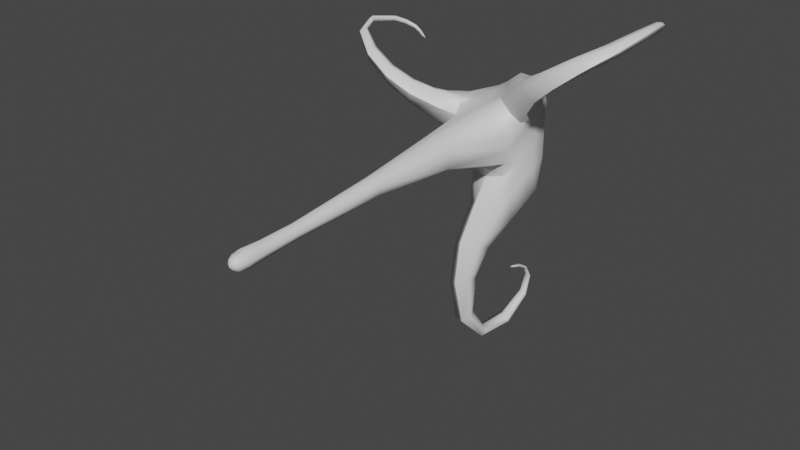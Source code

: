# Source: fe_trunk_01_00.blend  (saved by Blender 3.0.42; exported with 4.5.12 LTS)
import bpy
from mathutils import Matrix  # noqa: F401  (used for matrix-valued properties, if any)

bpy.ops.wm.read_factory_settings(use_empty=True)
scene = bpy.context.scene
scene.name = 'Scene'

# ---- collections
col_collection = bpy.data.collections.new('Collection'); scene.collection.children.link(col_collection)

# ---- materials (node trees are filled in below, after node groups)
mat_material_001 = bpy.data.materials.new('Material.001')
mat_material_001.use_transparent_shadow = False

# ---- material node trees
mat_material_001.use_nodes = True; mat_material_001.node_tree.nodes.clear()
_N = mat_material_001.node_tree.nodes; _L = mat_material_001.node_tree.links
n0 = _N.new('ShaderNodeBsdfPrincipled'); n0.name = 'Principled BSDF'; n0.location = (10, 300)
n0.distribution = 'GGX'
n0.subsurface_method = 'RANDOM_WALK_SKIN'
n0.inputs[3].default_value = 1.45
n0.inputs[27].default_value = (0.0, 0.0, 0.0, 1.0)
n0.inputs[28].default_value = 1.0
n1 = _N.new('ShaderNodeOutputMaterial'); n1.name = 'Material Output'; n1.location = (300, 300)
_L.new(n0.outputs[0], n1.inputs[0])
n1.is_active_output = True

# ---- world
world_world = bpy.data.worlds.new('World'); scene.world = world_world
world_world.use_nodes = True; world_world.node_tree.nodes.clear()
_N = world_world.node_tree.nodes; _L = world_world.node_tree.links
n0 = _N.new('ShaderNodeOutputWorld'); n0.name = 'World Output'; n0.location = (300, 300)
n1 = _N.new('ShaderNodeBackground'); n1.name = 'Background'; n1.location = (10, 300)
n1.inputs[0].default_value = (0.05088, 0.05088, 0.05088, 1.0)
_L.new(n1.outputs[0], n0.inputs[0])
n0.is_active_output = True
world_world.color = (0.05088, 0.05088, 0.05088)
world_world.use_sun_shadow = False
world_world.sun_shadow_jitter_overblur = 0.0

# ---- meshes
me_0x0775929d_gmdl = bpy.data.meshes.new('0x0775929D.gmdl')
me_0x0775929d_gmdl.from_pydata([(0.4256, -0.03352, 0.3523), (0.4243, -0.06191, 0.1552), (0.3362, 0.05764, 0.195), (0.1064, 0.1205, 0.2129), (-0.01568, 0.1243, 0.2204), (0.009479, 0.06453, 0.4115), (0.1978, 0.06451, 0.37), (0.1336, -0.04886, 0.5358), (0.2739, -0.0235, 0.4925), (0.1897, 0.1193, 0.1201), (-0.3637, 0.0593, 0.2307), (-0.4959, -0.01992, 0.204), (-0.3541, -0.04926, 0.3069), (-0.2655, 0.1206, 0.002478), (-0.2303, 0.1193, -0.1146), (-0.3952, 0.05821, -0.1663), (-0.4475, 0.0668, 0.02884), (-0.5401, -0.03429, -0.08499), (-0.5451, -0.01736, 0.06002), (-0.2265, 0.1193, 0.1206), (-0.04273, 0.05745, -0.3847), (0.07389, -0.004045, -0.5144), (-0.1009, -0.04815, -0.4533), (0.1031, 0.1205, -0.2142), (0.1876, 0.1193, -0.1252), (0.322, 0.05608, -0.2178), (0.1726, 0.06756, -0.3613), (0.4059, -0.0486, -0.416), (0.2512, 0.00189, -0.4952), (-0.01867, 0.1193, -0.239), (0.3974, -0.3987, 0.1145), (0.3801, -0.3998, -0.03426), (0.4203, -0.218, -0.0001908), (0.4484, -0.2326, 0.2155), (0.3536, -0.5415, 0.1386), (0.3556, -0.5899, -0.01831), (0.3182, -0.5996, -0.1814), (0.3888, -0.4727, -0.2164), (0.4481, -0.2766, -0.3096), (1.299, 0.28, 1.084), (1.322, 0.2507, 1.126), (1.309, 0.2748, 1.124), (1.278, 0.3081, 1.075), (1.344, 0.2761, 1.133), (1.311, 0.2948, 1.089), (1.311, 0.2948, 1.089), (1.34, 0.2612, 1.113), (-0.2674, -0.4152, 0.3215), (-0.225, -0.5419, 0.2653), (-0.05629, -0.5623, 0.3204), (-0.07505, -0.3784, 0.3419), (0.1183, -0.5377, 0.3497), (0.0947, -0.4121, 0.4393), (0.08292, -0.2618, 0.5531), (-0.1174, -0.2161, 0.4003), (-1.199, -0.01552, 0.7032), (-1.237, -0.008337, 0.7083), (-1.221, -0.004209, 0.6991), (-1.176, -0.01629, 0.6909), (-1.212, 0.001191, 0.7168), (-1.228, -0.003307, 0.7256), (-0.1687, -0.4482, -0.3423), (-0.2323, -0.4117, -0.2007), (-0.2841, -0.2187, -0.2752), (-0.1347, -0.2187, -0.5107), (-0.1179, -0.5946, -0.2677), (-0.2154, -0.5907, -0.154), (-0.3063, -0.5515, -0.03529), (-0.3555, -0.4295, -0.08738), (-0.4781, -0.2592, -0.1506), (0.2499, -0.2647, -1.541), (0.2548, -0.2104, -1.565), (0.2696, -0.2318, -1.546), (0.2648, -0.3141, -1.511), (0.2474, -0.231, -1.531), (0.2333, -0.2099, -1.552), (-0.01751, 0.1285, -0.00142), (0.1897, 0.1193, 0.1201), (0.2199, 0.1207, -0.002972), (-0.01751, 0.1285, -0.00142), (-0.2265, 0.1193, 0.1206), (-0.1353, 0.1206, 0.2076), (-0.01751, 0.1285, -0.00142), (-0.01867, 0.1193, -0.239), (-0.1391, 0.1204, -0.2046), (0.05074, -3.984, -0.005403), (0.01958, -3.983, 0.03967), (-0.00559, -4.014, -0.01048), (-0.03641, -3.985, 0.03619), (-0.05601, -3.987, -0.01223), (-0.03055, -3.989, -0.05716), (0.02426, -3.987, -0.05273), (0.04597, -2.345, 0.01534), (-0.002421, -3.293, -0.04316), (-0.04936, -3.287, 0.01138), (-0.02983, -2.342, 0.08467), (0.1921, -0.199, 0.65), (0.316, -0.3768, 0.7272), (0.4528, -0.3368, 0.6985), (0.3423, -0.1558, 0.6247), (0.425, -0.5231, 0.7615), (0.5439, -0.4882, 0.7278), (0.6567, -0.5324, 0.6067), (0.5804, -0.374, 0.5616), (0.4986, -0.1856, 0.4703), (0.2549, -0.5938, 0.267), (0.4184, -0.4952, 0.2618), (0.3146, -0.5239, 0.345), (0.4184, -0.4952, 0.2618), (0.5623, -0.6137, 0.4245), (0.451, -0.6733, 0.4891), (0.3146, -0.5239, 0.345), (0.3391, -0.6221, 0.6424), (0.1982, -0.5019, 0.4286), (0.1982, -0.5019, 0.4286), (0.4839, -0.4333, 0.2811), (0.4484, -0.2326, 0.2155), (0.5623, -0.6137, 0.4245), (-0.6132, -0.2178, -0.06172), (-0.686, -0.3865, 0.0351), (-0.6976, -0.3578, 0.1762), (-0.6359, -0.1727, 0.09145), (-0.7359, -0.5223, 0.1279), (-0.7398, -0.4871, 0.2537), (-0.6985, -0.4982, 0.381), (-0.653, -0.3634, 0.3179), (-0.5783, -0.1842, 0.2438), (-0.2905, -0.5992, 0.1317), (-0.3349, -0.5, 0.285), (-0.3617, -0.529, 0.1619), (-0.3349, -0.5, 0.285), (-0.5526, -0.5892, 0.3992), (-0.4924, -0.6507, 0.2399), (-0.3617, -0.529, 0.1619), (-0.4924, -0.6507, 0.2399), (-0.5957, -0.6151, 0.08509), (-0.3858, -0.5106, 0.01556), (-0.3617, -0.529, 0.1619), (-0.3858, -0.5106, 0.01556), (-0.2905, -0.5992, 0.1317), (-0.3617, -0.529, 0.1619), (-0.4886, -0.4542, 0.3652), (-0.2674, -0.4152, 0.3215), (-0.3976, -0.2334, 0.3258), (0.4555, -0.1886, -0.5689), (0.4045, -0.3849, -0.7312), (0.2477, -0.3122, -0.8158), (0.2749, -0.1064, -0.6709), (0.3478, -0.5003, -0.8655), (0.2005, -0.428, -0.9373), (0.02168, -0.4267, -0.952), (0.05206, -0.3075, -0.8277), (0.07398, -0.1115, -0.6827), (0.1038, -0.6571, -0.2523), (-0.09044, -0.5596, -0.4011), (0.1009, -0.6065, -0.3793), (-0.09044, -0.5596, -0.4011), (-0.102, -0.5854, -0.7705), (0.07341, -0.7222, -0.6116), (0.1009, -0.6065, -0.3793), (0.07341, -0.7222, -0.6116), (0.3244, -0.6776, -0.6593), (0.3015, -0.5931, -0.3219), (0.1009, -0.6065, -0.3793), (0.3015, -0.5931, -0.3219), (-0.1126, -0.4492, -0.623), (-0.1347, -0.2187, -0.5107), (1.569, -0.3536, 1.388), (1.465, -0.6624, 1.297), (1.521, -0.642, 1.262), (1.612, -0.3337, 1.361), (1.593, -4.116e-05, 1.373), (1.566, -0.01335, 1.396), (1.508, -0.3457, 1.385), (1.526, -0.02124, 1.392), (1.388, -0.6392, 1.305), (-1.285, -0.8388, 0.6945), (-0.9868, -0.8857, 0.5266), (-0.9945, -0.8307, 0.6247), (-1.277, -0.7861, 0.767), (-1.51, -0.6522, 0.9051), (-1.538, -0.6806, 0.8567), (-1.297, -0.8104, 0.6205), (-1.285, -0.8388, 0.6945), (-1.538, -0.6806, 0.8567), (-1.543, -0.6679, 0.7974), (-1.018, -0.8449, 0.435), (-0.9868, -0.8857, 0.5266), (0.2326, -1.394, 0.2012), (0.1665, -2.328, 0.1477), (0.1437, -2.338, 0.04705), (0.2162, -1.403, 0.0102), (0.0747, -1.392, 0.3149), (0.09166, -2.325, 0.2182), (-0.1269, -1.403, 0.04523), (-0.006907, -2.332, 0.186), (-0.1046, -1.395, 0.2372), (-0.1046, -1.395, 0.2372), (-0.006907, -2.332, 0.186), (0.03004, -1.406, -0.07031), (0.06843, -3.282, -0.0284), (0.05315, -3.649, -0.06474), (-0.02594, -3.659, -0.07731), (0.05203, -3.766, -0.07688), (-0.03416, -3.775, -0.08886), (0.09296, -3.266, 0.04107), (0.08323, -3.632, 0.01056), (0.08586, -3.752, 0.004318), (0.04623, -3.262, 0.09686), (0.08751, -3.848, -0.0003817), (0.03282, -3.844, 0.07338), (0.02696, -3.937, 0.06009), (0.07382, -3.939, -0.005229), (-0.02547, -3.272, 0.08114), (-0.0751, -3.653, -0.01452), (-0.04506, -3.636, 0.06086), (-0.08659, -3.769, -0.01989), (-0.053, -3.755, 0.0612), (-0.0584, -3.851, 0.06202), (-0.0531, -3.941, 0.05168), (-0.02547, -3.272, 0.08114), (-0.09497, -3.861, -0.02288), (-0.04047, -3.865, -0.09652), (-0.03944, -3.949, -0.08735), (-0.0863, -3.947, -0.02204), (1.23, -0.7697, 1.101), (0.9789, -0.785, 0.9519), (0.8954, -0.8018, 0.997), (1.162, -0.7847, 1.145), (1.383, -0.5853, 1.258), (1.436, -0.5701, 1.221), (1.313, -0.8107, 1.068), (1.513, -0.5903, 1.215), (1.063, -0.8427, 0.8847), (1.149, -0.8617, 1.169), (0.8598, -0.8976, 0.9846), (1.231, -0.906, 1.134), (0.9469, -0.9552, 0.9197), (1.033, -0.9377, 0.875), (1.304, -0.8867, 1.093), (1.402, 0.2503, 1.175), (1.41, 0.255, 1.202), (1.475, 0.2291, 1.269), (1.475, 0.2184, 1.244), (1.546, 0.1317, 1.336), (1.593, -4.116e-05, 1.373), (1.589, 0.003259, 1.335), (1.544, 0.1268, 1.305), (1.542, -0.3047, 1.308), (1.502, -0.3146, 1.337), (1.521, -0.01559, 1.353), (1.549, -0.008325, 1.331), (1.603, -0.307, 1.312), (1.491, 0.1076, 1.321), (1.514, 0.1108, 1.303), (1.434, 0.2002, 1.256), (1.379, 0.2251, 1.193), (1.38, 0.2421, 1.169), (1.453, 0.1998, 1.243), (1.376, 0.2438, 1.207), (1.436, 0.2069, 1.283), (1.494, 0.1092, 1.353), (1.546, 0.1317, 1.336), (1.526, 0.1194, 1.356), (1.475, 0.2291, 1.269), (1.41, 0.255, 1.202), (1.387, 0.2637, 1.202), (1.461, 0.2181, 1.287), (1.612, -0.3337, 1.361), (1.521, -0.642, 1.262), (0.632, -0.7, 0.849), (0.7286, -0.6742, 0.8062), (0.8232, -0.7264, 0.7098), (0.5873, -0.8057, 0.7967), (0.7836, -0.8342, 0.6601), (0.6842, -0.863, 0.701), (1.304, -0.8867, 1.093), (1.033, -0.9377, 0.875), (0.7836, -0.8342, 0.6601), (0.08437, -0.1503, -2.256), (0.0214, -0.498, -2.273), (0.1001, -0.52, -2.254), (0.1437, -0.1755, -2.26), (0.1966, 0.07002, -2.023), (0.1549, 0.08827, -2.021), (0.044, -0.102, -2.252), (0.1287, 0.1184, -2.026), (-0.04146, -0.4867, -2.313), (0.2489, -0.108, -1.605), (0.2678, -0.1107, -1.59), (0.2429, 0.00112, -1.67), (0.227, 0.1023, -1.806), (0.2559, 0.1135, -1.812), (0.2658, 0.01163, -1.666), (0.2382, 0.1353, -1.809), (0.1937, 0.1404, -1.797), (0.2192, 0.02419, -1.645), (0.2531, 0.02653, -1.654), (0.2336, -0.1069, -1.57), (0.2601, -0.1136, -1.57), (0.2601, -0.1136, -1.57), (0.2382, 0.1353, -1.809), (0.2531, 0.02653, -1.654), (0.07106, -0.07955, -2.292), (-0.01514, -0.4986, -2.366), (0.1532, 0.1411, -2.055), (0.1937, 0.1118, -1.802), (0.2172, 0.008287, -1.666), (0.2342, -0.127, -1.589), (0.2185, -0.1049, -1.587), (0.2035, 0.01145, -1.652), (0.174, 0.1248, -1.793), (0.188, -0.1742, -2.299), (0.2329, 0.08435, -2.052), (0.1467, -0.5543, -2.294), (0.1474, -0.14, -2.337), (0.08397, -0.5433, -2.359), (0.2098, 0.1227, -2.071), (0.1474, -0.14, -2.337), (0.2098, 0.1227, -2.071), (0.08397, -0.5433, -2.359), (0.2217, -0.6736, -1.147), (0.08338, -0.6191, -1.197), (0.1178, -0.7331, -1.513), (0.0007528, -0.6911, -1.553), (-0.118, -0.7086, -1.592), (-0.07, -0.6325, -1.216), (-0.01785, -0.6986, -1.979), (0.08076, -0.7214, -1.948), (-0.1077, -0.7108, -2.029), (0.1297, -0.8766, -1.495), (0.2087, -0.8387, -1.057), (0.1151, -0.8134, -1.972), (-0.1375, -0.7811, -1.16), (0.009372, -0.8991, -1.067), (-0.1458, -0.8416, -1.595), (-0.01449, -0.9377, -1.543), (-0.01449, -0.9377, -1.543), (0.009372, -0.8991, -1.067), (0.01881, -0.8425, -2.049), (-0.1025, -0.7918, -2.068), (0.01881, -0.8425, -2.049), (-1.273, -0.7251, 0.687), (-1.036, -0.7388, 0.5377), (-1.049, -0.7618, 0.4571), (-1.29, -0.7458, 0.6273), (-1.521, -0.6305, 0.7952), (-1.5, -0.6174, 0.8391), (-1.27, -0.7237, 0.7521), (-1.491, -0.6184, 0.8882), (-1.018, -0.7497, 0.6162), (-1.597, -0.4224, 0.8709), (-1.576, -0.4142, 0.9008), (-1.528, -0.1349, 0.841), (-1.512, -0.1305, 0.8628), (-1.503, -0.1201, 0.8874), (-1.567, -0.4055, 0.9365), (-1.459, -0.0285, 0.8015), (-1.447, -0.02687, 0.8202), (-1.368, 0.0262, 0.7584), (-1.301, 0.01745, 0.7313), (-1.281, 0.01979, 0.7372), (-1.361, 0.02659, 0.7747), (-1.288, 0.02447, 0.7548), (-1.351, 0.03598, 0.7881), (-1.437, -0.01633, 0.8388), (-1.626, -0.4341, 0.8778), (-1.551, -0.1307, 0.8455), (-1.298, 0.02813, 0.7257), (-1.378, 0.03599, 0.7573), (-1.475, -0.02039, 0.8032), (-1.522, -0.1134, 0.8987), (-1.45, -0.006229, 0.846), (-1.283, 0.03607, 0.7517), (-1.358, 0.04732, 0.7917), (-1.591, -0.4139, 0.9533), (-1.624, -0.4307, 0.9223), (-1.549, -0.1196, 0.8767), (-1.624, -0.4307, 0.9223), (-1.549, -0.1196, 0.8767), (-1.471, -0.008955, 0.8275), (-1.286, 0.03783, 0.735), (-1.374, 0.047, 0.7759), (-1.286, 0.03783, 0.735), (-1.374, 0.047, 0.7759), (-1.471, -0.008955, 0.8275), (-0.7545, -0.752, 0.4999), (-0.7371, -0.8123, 0.3793), (-0.7921, -0.7646, 0.2603), (-0.7371, -0.8123, 0.3793), (-0.8597, -0.6688, 0.2819), (-0.8506, -0.6402, 0.382), (-0.8188, -0.6577, 0.4867), (0.05075, -3.859, -0.08537), (0.04061, -3.945, -0.07894), (0.03486, -3.626, 0.07502), (0.03318, -3.747, 0.0734), (-0.0584, -3.851, 0.06202), (-0.04506, -3.636, 0.06086), (-0.053, -3.755, 0.0612), (0.2119, -0.4694, 0.6152), (0.02146, -0.06437, 0.5091), (-0.5375, -0.4794, -0.02355), (-0.4465, -0.05662, -0.1914), (0.3993, -0.5399, -0.5018), (0.4351, -0.07299, -0.2421), (0.4839, -0.4333, 0.2811), (0.3362, 0.05764, 0.195), (0.3304, 0.06588, -0.01383), (0.4243, -0.06191, 0.1552), (0.4193, -0.04779, -0.003982), (-0.1687, -0.4482, -0.3423), (-0.272, -0.05077, -0.3062), (-0.1009, -0.04815, -0.4533), (-0.04273, 0.05745, -0.3847), (-0.2146, 0.06389, -0.284), (-0.3976, -0.2334, 0.3258), (-0.3637, 0.0593, 0.2307), (-0.1844, 0.06502, 0.3276), (-0.3541, -0.04926, 0.3069), (-0.1529, -0.04924, 0.4031), (1.344, 0.2761, 1.133)], [], [(0, 1, 2), (5, 6, 4), (3, 4, 6), (6, 5, 8), (5, 7, 8), (6, 8, 2), (8, 0, 2), (2, 9, 6), (9, 3, 6), (10, 11, 12), (15, 16, 14), (13, 14, 16), (16, 15, 18), (15, 17, 18), (16, 18, 10), (18, 11, 10), (10, 19, 16), (19, 13, 16), (20, 21, 22), (25, 26, 24), (23, 24, 26), (25, 27, 26), (27, 28, 26), (26, 28, 20), (28, 21, 20), (20, 29, 26), (29, 23, 26), (33, 30, 32), (30, 31, 32), (31, 30, 35), (30, 34, 35), (31, 35, 37), (35, 36, 37), (38, 32, 37), (31, 37, 32), (42, 39, 41), (39, 40, 41), (42, 43, 44), (46, 39, 45), (45, 39, 42), (50, 47, 49), (47, 48, 49), (50, 49, 52), (49, 51, 52), (53, 54, 52), (50, 52, 54), (58, 55, 57), (55, 56, 57), (58, 59, 55), (59, 60, 55), (63, 64, 62), (61, 62, 64), (62, 61, 66), (61, 65, 66), (62, 66, 68), (66, 67, 68), (69, 63, 68), (62, 68, 63), (73, 70, 72), (70, 71, 72), (73, 74, 70), (74, 75, 70), (24, 76, 78), (76, 77, 78), (9, 79, 3), (79, 4, 3), (80, 81, 79), (4, 79, 81), (19, 82, 13), (82, 14, 13), (14, 82, 84), (82, 83, 84), (29, 76, 23), (76, 24, 23), (85, 86, 87), (88, 89, 87), (86, 88, 87), (89, 90, 87), (90, 91, 87), (92, 93, 95), (93, 94, 95), (96, 97, 99), (97, 98, 99), (97, 100, 98), (100, 101, 98), (98, 101, 103), (101, 102, 103), (99, 98, 104), (98, 103, 104), (34, 106, 105), (105, 106, 107), (109, 110, 108), (108, 110, 111), (112, 113, 110), (110, 113, 111), (51, 105, 114), (114, 105, 107), (104, 103, 116), (103, 115, 116), (103, 102, 115), (102, 117, 115), (121, 118, 120), (118, 119, 120), (119, 122, 120), (122, 123, 120), (120, 123, 125), (123, 124, 125), (121, 120, 126), (120, 125, 126), (48, 128, 127), (127, 128, 129), (131, 132, 130), (130, 132, 133), (134, 135, 137), (135, 136, 137), (67, 139, 138), (138, 139, 140), (128, 48, 47), (141, 142, 143), (141, 131, 142), (131, 130, 142), (144, 145, 147), (145, 146, 147), (145, 148, 146), (148, 149, 146), (146, 149, 151), (149, 150, 151), (151, 152, 146), (146, 152, 147), (65, 154, 153), (153, 154, 155), (157, 158, 156), (156, 158, 159), (161, 162, 160), (160, 162, 163), (36, 153, 164), (164, 153, 155), (152, 151, 166), (151, 165, 166), (151, 150, 165), (150, 157, 165), (169, 170, 168), (167, 168, 170), (170, 171, 167), (167, 171, 172), (167, 172, 173), (173, 172, 174), (168, 167, 175), (175, 167, 173), (178, 179, 177), (176, 177, 179), (179, 180, 176), (176, 180, 181), (183, 184, 182), (182, 184, 185), (187, 183, 186), (186, 183, 182), (188, 189, 191), (189, 190, 191), (192, 193, 188), (193, 189, 188), (194, 95, 196), (95, 195, 196), (197, 198, 192), (198, 193, 192), (199, 92, 194), (92, 95, 194), (202, 93, 201), (93, 200, 201), (204, 202, 203), (201, 203, 202), (189, 205, 190), (205, 200, 190), (201, 200, 206), (200, 205, 206), (203, 201, 207), (206, 207, 201), (205, 189, 208), (193, 208, 189), (210, 211, 209), (209, 211, 212), (211, 86, 212), (86, 85, 212), (213, 195, 94), (95, 94, 195), (215, 213, 214), (213, 94, 214), (217, 215, 216), (214, 216, 215), (218, 219, 210), (210, 219, 211), (211, 219, 86), (219, 88, 86), (208, 193, 220), (198, 220, 193), (222, 223, 221), (221, 223, 224), (223, 90, 224), (90, 89, 224), (190, 200, 92), (200, 93, 92), (34, 188, 35), (188, 191, 35), (36, 35, 191), (51, 192, 105), (192, 188, 105), (34, 105, 188), (67, 194, 139), (194, 196, 139), (48, 127, 197), (48, 197, 49), (197, 192, 49), (51, 49, 192), (199, 194, 65), (65, 194, 66), (67, 66, 194), (191, 190, 199), (190, 92, 199), (36, 191, 153), (191, 199, 153), (65, 153, 199), (225, 226, 228), (226, 227, 228), (228, 229, 225), (225, 229, 230), (225, 230, 231), (231, 230, 232), (226, 225, 233), (233, 225, 231), (229, 228, 175), (228, 234, 175), (228, 227, 234), (227, 235, 234), (238, 239, 237), (236, 237, 239), (239, 169, 236), (236, 169, 168), (236, 168, 234), (234, 168, 175), (234, 235, 236), (235, 237, 236), (243, 240, 242), (240, 241, 242), (246, 247, 245), (244, 245, 247), (229, 249, 230), (248, 230, 249), (249, 250, 248), (248, 250, 251), (248, 251, 252), (252, 251, 246), (230, 248, 232), (232, 248, 252), (250, 253, 251), (251, 253, 254), (258, 255, 257), (255, 256, 257), (257, 240, 258), (240, 243, 258), (251, 254, 246), (247, 246, 254), (173, 174, 249), (249, 174, 250), (175, 173, 229), (229, 173, 249), (260, 259, 255), (259, 256, 255), (174, 261, 250), (261, 253, 250), (171, 262, 172), (172, 262, 263), (266, 267, 265), (264, 265, 267), (266, 259, 267), (259, 260, 267), (172, 263, 174), (261, 174, 263), (252, 246, 268), (268, 246, 245), (232, 252, 269), (269, 252, 268), (100, 270, 101), (101, 270, 271), (226, 271, 227), (270, 227, 271), (271, 226, 272), (226, 233, 272), (101, 271, 102), (272, 102, 271), (227, 270, 235), (235, 270, 273), (112, 273, 100), (270, 100, 273), (109, 274, 110), (110, 274, 275), (274, 238, 275), (238, 237, 275), (235, 273, 237), (237, 273, 275), (273, 112, 275), (112, 110, 275), (231, 232, 276), (276, 232, 269), (233, 231, 277), (277, 231, 276), (272, 233, 278), (233, 277, 278), (102, 272, 117), (278, 117, 272), (281, 282, 280), (279, 280, 282), (282, 283, 279), (279, 283, 284), (279, 284, 285), (285, 284, 286), (280, 279, 287), (287, 279, 285), (289, 72, 288), (72, 71, 288), (292, 293, 291), (290, 291, 293), (295, 296, 294), (294, 296, 297), (73, 299, 74), (298, 74, 299), (73, 72, 300), (72, 289, 300), (301, 302, 292), (293, 292, 302), (287, 285, 304), (303, 304, 285), (285, 286, 303), (303, 286, 305), (291, 290, 306), (306, 290, 307), (70, 308, 71), (288, 71, 308), (70, 75, 308), (75, 309, 308), (310, 311, 307), (311, 306, 307), (312, 313, 282), (282, 313, 283), (314, 312, 281), (281, 312, 282), (304, 303, 316), (315, 316, 303), (303, 305, 315), (315, 305, 317), (318, 319, 312), (312, 319, 313), (320, 318, 314), (314, 318, 312), (311, 310, 295), (295, 310, 296), (298, 309, 74), (309, 75, 74), (148, 321, 149), (149, 321, 322), (324, 322, 323), (321, 323, 322), (325, 326, 324), (324, 326, 322), (149, 322, 150), (326, 150, 322), (327, 324, 328), (324, 323, 328), (328, 281, 327), (327, 281, 280), (327, 280, 329), (329, 280, 287), (324, 327, 325), (325, 327, 329), (323, 321, 330), (330, 321, 331), (161, 331, 148), (321, 148, 331), (332, 314, 328), (328, 314, 281), (330, 332, 323), (323, 332, 328), (157, 333, 158), (158, 333, 334), (333, 335, 334), (335, 336, 334), (330, 331, 337), (337, 331, 338), (331, 161, 338), (161, 160, 338), (335, 340, 336), (339, 336, 340), (340, 304, 339), (339, 304, 316), (341, 320, 332), (332, 320, 314), (337, 341, 330), (330, 341, 332), (325, 329, 335), (340, 335, 329), (329, 287, 340), (340, 287, 304), (150, 326, 157), (157, 326, 333), (326, 325, 333), (325, 335, 333), (344, 345, 343), (342, 343, 345), (347, 342, 346), (342, 345, 346), (342, 347, 348), (348, 347, 349), (343, 342, 350), (350, 342, 348), (182, 185, 345), (345, 185, 346), (186, 182, 344), (344, 182, 345), (346, 351, 347), (351, 352, 347), (351, 353, 352), (353, 354, 352), (352, 354, 356), (354, 355, 356), (347, 352, 349), (352, 356, 349), (353, 357, 354), (354, 357, 358), (361, 362, 360), (359, 360, 362), (362, 361, 364), (361, 363, 364), (354, 358, 355), (365, 355, 358), (366, 367, 351), (367, 353, 351), (351, 346, 366), (366, 346, 185), (369, 368, 359), (368, 360, 359), (367, 370, 353), (370, 357, 353), (355, 365, 371), (371, 365, 372), (373, 374, 363), (364, 363, 374), (349, 356, 180), (356, 375, 180), (356, 355, 375), (355, 371, 375), (180, 375, 181), (375, 376, 181), (375, 371, 376), (371, 377, 376), (378, 379, 366), (379, 367, 366), (184, 378, 185), (378, 366, 185), (371, 372, 377), (377, 372, 380), (381, 382, 373), (374, 373, 382), (384, 383, 369), (383, 368, 369), (379, 385, 367), (370, 367, 385), (131, 386, 132), (132, 386, 387), (386, 178, 387), (178, 177, 387), (389, 187, 388), (187, 186, 388), (135, 134, 388), (388, 134, 389), (122, 390, 123), (123, 390, 391), (390, 344, 391), (344, 343, 391), (391, 343, 392), (343, 350, 392), (123, 391, 124), (392, 124, 391), (388, 186, 390), (186, 344, 390), (135, 388, 122), (390, 122, 388), (350, 348, 178), (179, 178, 348), (348, 349, 179), (179, 349, 180), (124, 392, 131), (131, 392, 386), (392, 350, 386), (350, 178, 386), (393, 394, 222), (222, 394, 223), (394, 91, 223), (91, 90, 223), (209, 212, 393), (393, 212, 394), (212, 85, 394), (85, 91, 394), (206, 205, 395), (205, 208, 395), (207, 206, 396), (395, 396, 206), (221, 224, 397), (397, 224, 219), (219, 224, 88), (224, 89, 88), (395, 208, 398), (208, 220, 398), (396, 395, 399), (398, 399, 395), (214, 94, 202), (94, 93, 202), (216, 214, 204), (202, 204, 214), (116, 1, 104), (1, 0, 104), (11, 126, 12), (12, 126, 143), (126, 125, 143), (143, 125, 141), (8, 7, 99), (7, 96, 99), (8, 99, 0), (104, 0, 99), (400, 52, 112), (113, 112, 52), (52, 400, 53), (52, 51, 114), (96, 53, 97), (53, 400, 97), (7, 401, 96), (96, 401, 53), (18, 17, 121), (17, 118, 121), (126, 11, 121), (11, 18, 121), (135, 402, 136), (136, 402, 68), (402, 69, 68), (68, 67, 138), (118, 69, 119), (69, 402, 119), (69, 118, 403), (118, 17, 403), (147, 28, 144), (28, 27, 144), (152, 21, 147), (21, 28, 147), (404, 37, 161), (162, 161, 37), (38, 37, 404), (37, 36, 164), (144, 38, 145), (38, 404, 145), (38, 144, 405), (144, 27, 405), (166, 22, 152), (22, 21, 152), (112, 100, 400), (100, 97, 400), (125, 124, 141), (124, 131, 141), (119, 402, 122), (135, 122, 402), (145, 404, 148), (161, 148, 404), (406, 109, 108), (34, 30, 106), (106, 30, 406), (406, 30, 33), (408, 78, 407), (78, 77, 407), (407, 409, 408), (409, 410, 408), (410, 405, 408), (405, 25, 408), (408, 25, 78), (25, 24, 78), (33, 32, 409), (410, 409, 32), (32, 38, 410), (38, 405, 410), (405, 27, 25), (165, 411, 166), (165, 157, 411), (157, 156, 411), (154, 65, 61), (63, 412, 64), (412, 413, 64), (412, 63, 403), (69, 403, 63), (415, 84, 414), (84, 83, 414), (412, 415, 413), (414, 413, 415), (412, 403, 415), (403, 15, 415), (415, 15, 84), (15, 14, 84), (403, 17, 15), (54, 416, 50), (416, 47, 50), (418, 81, 417), (81, 80, 417), (420, 418, 419), (417, 419, 418), (5, 418, 401), (420, 401, 418), (418, 5, 81), (5, 4, 81), (54, 420, 416), (420, 419, 416), (54, 53, 420), (53, 401, 420), (401, 7, 5), (91, 85, 87), (207, 209, 203), (209, 393, 203), (203, 393, 204), (204, 393, 222), (204, 222, 216), (216, 222, 221), (216, 221, 217), (217, 221, 397), (399, 218, 396), (396, 218, 210), (396, 210, 207), (207, 210, 209), (284, 306, 286), (311, 286, 306), (283, 291, 284), (284, 291, 306), (313, 292, 283), (292, 291, 283), (319, 301, 313), (301, 292, 313), (305, 295, 317), (317, 295, 294), (286, 311, 305), (305, 311, 295), (307, 308, 310), (308, 309, 310), (308, 307, 288), (290, 288, 307), (293, 289, 290), (289, 288, 290), (302, 300, 293), (300, 289, 293), (299, 297, 298), (296, 298, 297), (298, 296, 309), (310, 309, 296), (39, 257, 40), (256, 40, 257), (39, 46, 257), (46, 240, 257), (240, 46, 45), (45, 421, 240), (421, 241, 240), (42, 266, 43), (266, 265, 43), (42, 41, 266), (41, 259, 266), (259, 41, 256), (41, 40, 256), (253, 255, 254), (254, 255, 258), (254, 258, 247), (243, 247, 258), (247, 243, 244), (242, 244, 243), (262, 264, 263), (263, 264, 267), (263, 267, 261), (260, 261, 267), (261, 260, 253), (255, 253, 260), (55, 361, 56), (360, 56, 361), (55, 60, 361), (60, 363, 361), (373, 363, 59), (363, 60, 59), (58, 381, 59), (381, 373, 59), (58, 57, 383), (57, 368, 383), (368, 57, 360), (57, 56, 360), (357, 359, 358), (358, 359, 362), (364, 365, 362), (365, 358, 362), (365, 364, 372), (372, 364, 374), (372, 374, 380), (380, 374, 382), (385, 384, 370), (369, 370, 384), (370, 369, 357), (359, 357, 369)])
me_0x0775929d_gmdl.polygons.foreach_set('use_smooth', [True] * 704)
_uv = me_0x0775929d_gmdl.uv_layers.new(name='UVMap')
_uv.uv.foreach_set('vector', [0.962, 0.5511, 0.9857, 0.5512, 0.9857, 0.5303, 0.9471, 0.5118, 0.9615, 0.5223, 0.9769, 0.498, 0.9814, 0.5083, 0.9769, 0.498, 0.9615, 0.5223, 0.9615, 0.5223, 0.9471, 0.5118, 0.9397, 0.5453, 0.9471, 0.5118, 0.9256, 0.5384, 0.9397, 0.5453, 0.9615, 0.5223, 0.9397, 0.5453, 0.9857, 0.5303, 0.9397, 0.5453, 0.962, 0.5511, 0.9857, 0.5303, 0.9857, 0.5303, 0.9941, 0.5102, 0.9615, 0.5223, 0.9941, 0.5102, 0.9814, 0.5083, 0.9615, 0.5223, 0.01584, 0.3247, 0.04852, 0.3067, 0.02453, 0.3046, 0.06099, 0.3445, 0.04262, 0.3312, 0.03085, 0.3552, 0.02191, 0.3463, 0.03085, 0.3552, 0.04262, 0.3312, 0.04262, 0.3312, 0.06099, 0.3445, 0.06538, 0.3111, 0.06099, 0.3445, 0.08103, 0.3179, 0.06538, 0.3111, 0.04262, 0.3312, 0.06538, 0.3111, 0.01584, 0.3247, 0.06538, 0.3111, 0.04852, 0.3067, 0.01584, 0.3247, 0.01584, 0.3247, 0.00704, 0.3447, 0.04262, 0.3312, 0.00704, 0.3447, 0.02191, 0.3463, 0.04262, 0.3312, 0.4746, 0.9292, 0.4507, 0.8916, 0.4495, 0.9245, 0.4959, 0.8667, 0.481, 0.8944, 0.5068, 0.9026, 0.4978, 0.9159, 0.5068, 0.9026, 0.481, 0.8944, 0.4959, 0.8667, 0.4634, 0.8456, 0.481, 0.8944, 0.4634, 0.8456, 0.4554, 0.868, 0.481, 0.8944, 0.481, 0.8944, 0.4554, 0.868, 0.4746, 0.9292, 0.4554, 0.868, 0.4507, 0.8916, 0.4746, 0.9292, 0.4746, 0.9292, 0.496, 0.9349, 0.481, 0.8944, 0.496, 0.9349, 0.4978, 0.9159, 0.481, 0.8944, 0.568, 0.7628, 0.5878, 0.6661, 0.523, 0.7545, 0.5878, 0.6661, 0.529, 0.6552, 0.523, 0.7545, 0.529, 0.6552, 0.5878, 0.6661, 0.5353, 0.5892, 0.5878, 0.6661, 0.621, 0.6013, 0.5353, 0.5892, 0.529, 0.6552, 0.5353, 0.5892, 0.4464, 0.6637, 0.5353, 0.5892, 0.4465, 0.5767, 0.4464, 0.6637, 0.4639, 0.7677, 0.523, 0.7545, 0.4464, 0.6637, 0.529, 0.6552, 0.4464, 0.6637, 0.523, 0.7545, 0.9331, 0.8544, 0.934, 0.8464, 0.9302, 0.8518, 0.934, 0.8464, 0.9303, 0.8468, 0.9302, 0.8518, 0.9331, 0.8544, 0.9289, 0.8609, 0.9323, 0.8581, 0.935, 0.8422, 0.934, 0.8464, 0.9378, 0.8453, 0.9378, 0.8453, 0.934, 0.8464, 0.9331, 0.8544, 0.8378, 0.494, 0.8731, 0.4546, 0.8063, 0.4812, 0.8731, 0.4546, 0.8453, 0.4426, 0.8063, 0.4812, 0.8378, 0.494, 0.8063, 0.4812, 0.8163, 0.5414, 0.8063, 0.4812, 0.7664, 0.5297, 0.8163, 0.5414, 0.8809, 0.5403, 0.8871, 0.4997, 0.8163, 0.5414, 0.8378, 0.494, 0.8163, 0.5414, 0.8871, 0.4997, 0.09919, 0.05078, 0.09626, 0.05339, 0.101, 0.04937, 0.09626, 0.05339, 0.09863, 0.05167, 0.101, 0.04937, 0.09919, 0.05078, 0.09582, 0.05724, 0.09626, 0.05339, 0.09582, 0.05724, 0.09816, 0.05601, 0.09626, 0.05339, 0.1435, 0.3593, 0.1299, 0.3885, 0.2294, 0.3595, 0.2233, 0.4194, 0.2294, 0.3595, 0.1299, 0.3885, 0.2294, 0.3595, 0.2233, 0.4194, 0.2858, 0.355, 0.2233, 0.4194, 0.3025, 0.429, 0.2858, 0.355, 0.2294, 0.3595, 0.2858, 0.355, 0.2101, 0.3002, 0.2858, 0.355, 0.2677, 0.2894, 0.2101, 0.3002, 0.1372, 0.3165, 0.1435, 0.3593, 0.2101, 0.3002, 0.2294, 0.3595, 0.2101, 0.3002, 0.1435, 0.3593, 0.07592, 0.902, 0.08261, 0.9011, 0.07517, 0.8963, 0.08261, 0.9011, 0.08059, 0.8966, 0.07517, 0.8963, 0.07592, 0.902, 0.08701, 0.9049, 0.08261, 0.9011, 0.08701, 0.9049, 0.087, 0.8997, 0.08261, 0.9011, 0.5068, 0.9026, 0.5183, 0.9368, 0.5214, 0.9039, 0.5183, 0.9368, 0.5325, 0.9196, 0.5214, 0.9039, 0.9941, 0.5102, 0.9997, 0.4891, 0.9814, 0.5083, 0.9997, 0.4891, 0.9769, 0.498, 0.9814, 0.5083, 0.9887, 0.4756, 0.978, 0.4864, 0.9997, 0.4891, 0.9769, 0.498, 0.9997, 0.4891, 0.978, 0.4864, 0.00704, 0.3447, 0.0009762, 0.3653, 0.02191, 0.3463, 0.0009762, 0.3653, 0.03085, 0.3552, 0.02191, 0.3463, 0.03085, 0.3552, 0.0009762, 0.3653, 0.02628, 0.3685, 0.0009762, 0.3653, 0.01219, 0.3789, 0.02628, 0.3685, 0.496, 0.9349, 0.5183, 0.9368, 0.4978, 0.9159, 0.5183, 0.9368, 0.5068, 0.9026, 0.4978, 0.9159, 0.6707, 0.1677, 0.677, 0.1566, 0.667, 0.156, 0.6749, 0.1432, 0.6648, 0.146, 0.667, 0.156, 0.677, 0.1566, 0.6749, 0.1432, 0.667, 0.156, 0.6648, 0.146, 0.6565, 0.1562, 0.667, 0.156, 0.6565, 0.1562, 0.66, 0.1673, 0.667, 0.156, 0.5348, 0.2905, 0.5937, 0.2205, 0.5099, 0.2308, 0.5937, 0.2205, 0.5863, 0.1759, 0.5099, 0.2308, 0.9022, 0.5603, 0.8782, 0.5958, 0.9198, 0.5679, 0.8782, 0.5958, 0.9009, 0.5996, 0.9198, 0.5679, 0.8782, 0.5958, 0.8684, 0.6207, 0.9009, 0.5996, 0.8684, 0.6207, 0.8931, 0.6213, 0.9009, 0.5996, 0.9009, 0.5996, 0.8931, 0.6213, 0.9317, 0.6019, 0.8931, 0.6213, 0.9252, 0.6211, 0.9317, 0.6019, 0.9198, 0.5679, 0.9009, 0.5996, 0.9462, 0.5735, 0.9009, 0.5996, 0.9317, 0.6019, 0.9462, 0.5735, 0.621, 0.6013, 0.6681, 0.6497, 0.6976, 0.5651, 0.6976, 0.5651, 0.6681, 0.6497, 0.7229, 0.6117, 0.7032, 0.6942, 0.7497, 0.652, 0.6681, 0.6497, 0.6681, 0.6497, 0.7497, 0.652, 0.7229, 0.6117, 0.8201, 0.6182, 0.7764, 0.5781, 0.7497, 0.652, 0.7497, 0.652, 0.7764, 0.5781, 0.7229, 0.6117, 0.7664, 0.5297, 0.6976, 0.5651, 0.7764, 0.5781, 0.7764, 0.5781, 0.6976, 0.5651, 0.7229, 0.6117, 0.9462, 0.5735, 0.9317, 0.6019, 0.9738, 0.5742, 0.9317, 0.6019, 0.9604, 0.6016, 0.9738, 0.5742, 0.9317, 0.6019, 0.9252, 0.6211, 0.9604, 0.6016, 0.9252, 0.6211, 0.9546, 0.6191, 0.9604, 0.6016, 0.08689, 0.2892, 0.1072, 0.2965, 0.105, 0.258, 0.1072, 0.2965, 0.129, 0.2606, 0.105, 0.258, 0.129, 0.2606, 0.1357, 0.2369, 0.105, 0.258, 0.1357, 0.2369, 0.1115, 0.2377, 0.105, 0.258, 0.105, 0.258, 0.1115, 0.2377, 0.08244, 0.2564, 0.1115, 0.2377, 0.08877, 0.2382, 0.08244, 0.2564, 0.08689, 0.2892, 0.105, 0.258, 0.06687, 0.2847, 0.105, 0.258, 0.08244, 0.2564, 0.06687, 0.2847, 0.8453, 0.4426, 0.8764, 0.4288, 0.8643, 0.4118, 0.8643, 0.4118, 0.8764, 0.4288, 0.883, 0.4106, 0.05683, 0.2392, 0.02966, 0.234, 0.02998, 0.2468, 0.02998, 0.2468, 0.02966, 0.234, 0.02125, 0.2398, 0.2209, 0.1955, 0.1792, 0.2336, 0.2465, 0.2161, 0.1792, 0.2336, 0.2276, 0.2564, 0.2465, 0.2161, 0.2677, 0.2894, 0.2827, 0.2341, 0.2276, 0.2564, 0.2276, 0.2564, 0.2827, 0.2341, 0.2465, 0.2161, 0.8764, 0.4288, 0.8453, 0.4426, 0.8731, 0.4546, 0.05261, 0.2555, 0.03083, 0.2571, 0.03852, 0.2821, 0.05261, 0.2555, 0.05683, 0.2392, 0.03083, 0.2571, 0.05683, 0.2392, 0.02998, 0.2468, 0.03083, 0.2571, 0.4355, 0.8139, 0.3847, 0.7875, 0.4267, 0.8434, 0.3847, 0.7875, 0.3823, 0.8236, 0.4267, 0.8434, 0.3847, 0.7875, 0.3502, 0.7818, 0.3823, 0.8236, 0.3502, 0.7818, 0.3528, 0.819, 0.3823, 0.8236, 0.3823, 0.8236, 0.3528, 0.819, 0.3816, 0.8573, 0.3528, 0.819, 0.3552, 0.8534, 0.3816, 0.8573, 0.3816, 0.8573, 0.4219, 0.8725, 0.3823, 0.8236, 0.3823, 0.8236, 0.4219, 0.8725, 0.4267, 0.8434, 0.3025, 0.429, 0.2636, 0.4767, 0.369, 0.5071, 0.369, 0.5071, 0.2636, 0.4767, 0.3141, 0.5614, 0.3595, 0.9025, 0.3542, 0.9462, 0.3738, 0.9417, 0.3738, 0.9417, 0.3542, 0.9462, 0.3644, 0.9577, 0.3446, 0.7101, 0.3829, 0.6232, 0.2867, 0.6372, 0.2867, 0.6372, 0.3829, 0.6232, 0.3141, 0.5614, 0.4465, 0.5767, 0.369, 0.5071, 0.3829, 0.6232, 0.3829, 0.6232, 0.369, 0.5071, 0.3141, 0.5614, 0.4219, 0.8725, 0.3816, 0.8573, 0.4196, 0.9137, 0.3816, 0.8573, 0.3836, 0.9021, 0.4196, 0.9137, 0.3816, 0.8573, 0.3552, 0.8534, 0.3836, 0.9021, 0.3552, 0.8534, 0.3595, 0.9025, 0.3836, 0.9021, 0.8579, 0.8244, 0.8787, 0.8419, 0.8636, 0.8063, 0.8827, 0.8277, 0.8636, 0.8063, 0.8787, 0.8419, 0.8787, 0.8419, 0.8982, 0.8528, 0.8827, 0.8277, 0.8827, 0.8277, 0.8982, 0.8528, 0.9007, 0.8427, 0.8827, 0.8277, 0.9007, 0.8427, 0.8917, 0.8099, 0.8917, 0.8099, 0.9007, 0.8427, 0.9063, 0.8293, 0.8636, 0.8063, 0.8827, 0.8277, 0.8761, 0.7846, 0.8761, 0.7846, 0.8827, 0.8277, 0.8917, 0.8099, 0.07691, 0.192, 0.08467, 0.1607, 0.05422, 0.1937, 0.06525, 0.1638, 0.05422, 0.1937, 0.08467, 0.1607, 0.08467, 0.1607, 0.08912, 0.1326, 0.06525, 0.1638, 0.06525, 0.1638, 0.08912, 0.1326, 0.073, 0.136, 0.1671, 0.1027, 0.1533, 0.07987, 0.1505, 0.1251, 0.1505, 0.1251, 0.1533, 0.07987, 0.1405, 0.09825, 0.1844, 0.1359, 0.1671, 0.1027, 0.1619, 0.1621, 0.1619, 0.1621, 0.1671, 0.1027, 0.1505, 0.1251, 0.6393, 0.4448, 0.6438, 0.3369, 0.5398, 0.4355, 0.6438, 0.3369, 0.5833, 0.3292, 0.5398, 0.4355, 0.7254, 0.4126, 0.7022, 0.3165, 0.6393, 0.4448, 0.7022, 0.3165, 0.6438, 0.3369, 0.6393, 0.4448, 0.4099, 0.2874, 0.5099, 0.2308, 0.4022, 0.222, 0.5099, 0.2308, 0.5071, 0.1801, 0.4022, 0.222, 0.7893, 0.3654, 0.7522, 0.2793, 0.7254, 0.4126, 0.7522, 0.2793, 0.7022, 0.3165, 0.7254, 0.4126, 0.4542, 0.3747, 0.5348, 0.2905, 0.4099, 0.2874, 0.5348, 0.2905, 0.5099, 0.2308, 0.4099, 0.2874, 0.6159, 0.193, 0.5937, 0.2205, 0.6341, 0.2182, 0.5937, 0.2205, 0.6198, 0.2487, 0.6341, 0.2182, 0.6266, 0.1803, 0.6159, 0.193, 0.6408, 0.2042, 0.6341, 0.2182, 0.6408, 0.2042, 0.6159, 0.193, 0.6438, 0.3369, 0.6575, 0.2521, 0.5833, 0.3292, 0.6575, 0.2521, 0.6198, 0.2487, 0.5833, 0.3292, 0.6341, 0.2182, 0.6198, 0.2487, 0.6644, 0.2198, 0.6198, 0.2487, 0.6575, 0.2521, 0.6644, 0.2198, 0.6408, 0.2042, 0.6341, 0.2182, 0.6676, 0.205, 0.6644, 0.2198, 0.6676, 0.205, 0.6341, 0.2182, 0.6575, 0.2521, 0.6438, 0.3369, 0.6953, 0.2326, 0.7022, 0.3165, 0.6953, 0.2326, 0.6438, 0.3369, 0.6894, 0.1713, 0.6837, 0.1599, 0.67, 0.1919, 0.67, 0.1919, 0.6837, 0.1599, 0.6714, 0.1777, 0.6837, 0.1599, 0.677, 0.1566, 0.6714, 0.1777, 0.677, 0.1566, 0.6707, 0.1677, 0.6714, 0.1777, 0.5922, 0.1362, 0.5071, 0.1801, 0.5863, 0.1759, 0.5099, 0.2308, 0.5863, 0.1759, 0.5071, 0.1801, 0.6269, 0.119, 0.5922, 0.1362, 0.6164, 0.1541, 0.5922, 0.1362, 0.5863, 0.1759, 0.6164, 0.1541, 0.6455, 0.1126, 0.6269, 0.119, 0.6318, 0.1446, 0.6164, 0.1541, 0.6318, 0.1446, 0.6269, 0.119, 0.7004, 0.1362, 0.6825, 0.1325, 0.6894, 0.1713, 0.6894, 0.1713, 0.6825, 0.1325, 0.6837, 0.1599, 0.6837, 0.1599, 0.6825, 0.1325, 0.677, 0.1566, 0.6825, 0.1325, 0.6749, 0.1432, 0.677, 0.1566, 0.6953, 0.2326, 0.7022, 0.3165, 0.7288, 0.1969, 0.7522, 0.2793, 0.7288, 0.1969, 0.7022, 0.3165, 0.6362, 0.1699, 0.6471, 0.1606, 0.6456, 0.1392, 0.6456, 0.1392, 0.6471, 0.1606, 0.6595, 0.1387, 0.6471, 0.1606, 0.6565, 0.1562, 0.6595, 0.1387, 0.6565, 0.1562, 0.6648, 0.146, 0.6595, 0.1387, 0.5833, 0.3292, 0.6198, 0.2487, 0.5348, 0.2905, 0.6198, 0.2487, 0.5937, 0.2205, 0.5348, 0.2905, 0.621, 0.6013, 0.6393, 0.4448, 0.5353, 0.5892, 0.6393, 0.4448, 0.5398, 0.4355, 0.5353, 0.5892, 0.4465, 0.5767, 0.5353, 0.5892, 0.5398, 0.4355, 0.7664, 0.5297, 0.7254, 0.4126, 0.6976, 0.5651, 0.7254, 0.4126, 0.6393, 0.4448, 0.6976, 0.5651, 0.621, 0.6013, 0.6976, 0.5651, 0.6393, 0.4448, 0.2677, 0.2894, 0.4099, 0.2874, 0.2827, 0.2341, 0.4099, 0.2874, 0.4022, 0.222, 0.2827, 0.2341, 0.8453, 0.4426, 0.8643, 0.4118, 0.7893, 0.3654, 0.8453, 0.4426, 0.7893, 0.3654, 0.8063, 0.4812, 0.7893, 0.3654, 0.7254, 0.4126, 0.8063, 0.4812, 0.7664, 0.5297, 0.8063, 0.4812, 0.7254, 0.4126, 0.4542, 0.3747, 0.4099, 0.2874, 0.3025, 0.429, 0.3025, 0.429, 0.4099, 0.2874, 0.2858, 0.355, 0.2677, 0.2894, 0.2858, 0.355, 0.4099, 0.2874, 0.5398, 0.4355, 0.5833, 0.3292, 0.4542, 0.3747, 0.5833, 0.3292, 0.5348, 0.2905, 0.4542, 0.3747, 0.4465, 0.5767, 0.5398, 0.4355, 0.369, 0.5071, 0.5398, 0.4355, 0.4542, 0.3747, 0.369, 0.5071, 0.3025, 0.429, 0.369, 0.5071, 0.4542, 0.3747, 0.8954, 0.7253, 0.8894, 0.6844, 0.8795, 0.7332, 0.8894, 0.6844, 0.8689, 0.6898, 0.8795, 0.7332, 0.8795, 0.7332, 0.8916, 0.7683, 0.8954, 0.7253, 0.8954, 0.7253, 0.8916, 0.7683, 0.9039, 0.7601, 0.8954, 0.7253, 0.9039, 0.7601, 0.9191, 0.7175, 0.9191, 0.7175, 0.9039, 0.7601, 0.9231, 0.7516, 0.8894, 0.6844, 0.8954, 0.7253, 0.9178, 0.6789, 0.9178, 0.6789, 0.8954, 0.7253, 0.9191, 0.7175, 0.8916, 0.7683, 0.8795, 0.7332, 0.8761, 0.7846, 0.8795, 0.7332, 0.858, 0.7501, 0.8761, 0.7846, 0.8795, 0.7332, 0.8689, 0.6898, 0.858, 0.7501, 0.8689, 0.6898, 0.8377, 0.7036, 0.858, 0.7501, 0.7942, 0.7571, 0.832, 0.7971, 0.8078, 0.7301, 0.8399, 0.7749, 0.8078, 0.7301, 0.832, 0.7971, 0.832, 0.7971, 0.8579, 0.8244, 0.8399, 0.7749, 0.8399, 0.7749, 0.8579, 0.8244, 0.8636, 0.8063, 0.8399, 0.7749, 0.8636, 0.8063, 0.858, 0.7501, 0.858, 0.7501, 0.8636, 0.8063, 0.8761, 0.7846, 0.858, 0.7501, 0.8377, 0.7036, 0.8399, 0.7749, 0.8377, 0.7036, 0.8078, 0.7301, 0.8399, 0.7749, 0.9344, 0.8286, 0.9355, 0.8363, 0.9411, 0.8273, 0.9355, 0.8363, 0.9411, 0.8348, 0.9411, 0.8273, 0.9311, 0.8063, 0.9327, 0.8178, 0.9422, 0.8032, 0.9417, 0.8155, 0.9422, 0.8032, 0.9327, 0.8178, 0.8916, 0.7683, 0.903, 0.7958, 0.9039, 0.7601, 0.9122, 0.7883, 0.9039, 0.7601, 0.903, 0.7958, 0.903, 0.7958, 0.9138, 0.8184, 0.9122, 0.7883, 0.9122, 0.7883, 0.9138, 0.8184, 0.9203, 0.8124, 0.9122, 0.7883, 0.9203, 0.8124, 0.9273, 0.7805, 0.9273, 0.7805, 0.9203, 0.8124, 0.9311, 0.8063, 0.9039, 0.7601, 0.9122, 0.7883, 0.9231, 0.7516, 0.9231, 0.7516, 0.9122, 0.7883, 0.9273, 0.7805, 0.9138, 0.8184, 0.9191, 0.8279, 0.9203, 0.8124, 0.9203, 0.8124, 0.9191, 0.8279, 0.9241, 0.8228, 0.9277, 0.8324, 0.9244, 0.8368, 0.9307, 0.8394, 0.9244, 0.8368, 0.9276, 0.8423, 0.9307, 0.8394, 0.9307, 0.8394, 0.9355, 0.8363, 0.9277, 0.8324, 0.9355, 0.8363, 0.9344, 0.8286, 0.9277, 0.8324, 0.9203, 0.8124, 0.9241, 0.8228, 0.9311, 0.8063, 0.9327, 0.8178, 0.9311, 0.8063, 0.9241, 0.8228, 0.8917, 0.8099, 0.9063, 0.8293, 0.903, 0.7958, 0.903, 0.7958, 0.9063, 0.8293, 0.9138, 0.8184, 0.8761, 0.7846, 0.8917, 0.8099, 0.8916, 0.7683, 0.8916, 0.7683, 0.8917, 0.8099, 0.903, 0.7958, 0.9205, 0.8439, 0.9253, 0.8485, 0.9244, 0.8368, 0.9253, 0.8485, 0.9276, 0.8423, 0.9244, 0.8368, 0.9063, 0.8293, 0.9134, 0.8371, 0.9138, 0.8184, 0.9134, 0.8371, 0.9191, 0.8279, 0.9138, 0.8184, 0.8982, 0.8528, 0.9076, 0.856, 0.9007, 0.8427, 0.9007, 0.8427, 0.9076, 0.856, 0.9093, 0.848, 0.924, 0.8554, 0.9177, 0.8522, 0.923, 0.86, 0.9172, 0.8583, 0.923, 0.86, 0.9177, 0.8522, 0.924, 0.8554, 0.9253, 0.8485, 0.9177, 0.8522, 0.9253, 0.8485, 0.9205, 0.8439, 0.9177, 0.8522, 0.9007, 0.8427, 0.9093, 0.848, 0.9063, 0.8293, 0.9134, 0.8371, 0.9063, 0.8293, 0.9093, 0.848, 0.9273, 0.7805, 0.9311, 0.8063, 0.9426, 0.7762, 0.9426, 0.7762, 0.9311, 0.8063, 0.9422, 0.8032, 0.9231, 0.7516, 0.9273, 0.7805, 0.9422, 0.7467, 0.9422, 0.7467, 0.9273, 0.7805, 0.9426, 0.7762, 0.8684, 0.6207, 0.8654, 0.6542, 0.8931, 0.6213, 0.8931, 0.6213, 0.8654, 0.6542, 0.8889, 0.6512, 0.8894, 0.6844, 0.8889, 0.6512, 0.8689, 0.6898, 0.8654, 0.6542, 0.8689, 0.6898, 0.8889, 0.6512, 0.8889, 0.6512, 0.8894, 0.6844, 0.9201, 0.6481, 0.8894, 0.6844, 0.9178, 0.6789, 0.9201, 0.6481, 0.8931, 0.6213, 0.8889, 0.6512, 0.9252, 0.6211, 0.9201, 0.6481, 0.9252, 0.6211, 0.8889, 0.6512, 0.8689, 0.6898, 0.8654, 0.6542, 0.8377, 0.7036, 0.8377, 0.7036, 0.8654, 0.6542, 0.8254, 0.6638, 0.8201, 0.6182, 0.8254, 0.6638, 0.8684, 0.6207, 0.8654, 0.6542, 0.8684, 0.6207, 0.8254, 0.6638, 0.7032, 0.6942, 0.757, 0.7251, 0.7497, 0.652, 0.7497, 0.652, 0.757, 0.7251, 0.7802, 0.6925, 0.757, 0.7251, 0.7942, 0.7571, 0.7802, 0.6925, 0.7942, 0.7571, 0.8078, 0.7301, 0.7802, 0.6925, 0.8377, 0.7036, 0.8254, 0.6638, 0.8078, 0.7301, 0.8078, 0.7301, 0.8254, 0.6638, 0.7802, 0.6925, 0.8254, 0.6638, 0.8201, 0.6182, 0.7802, 0.6925, 0.8201, 0.6182, 0.7497, 0.652, 0.7802, 0.6925, 0.9191, 0.7175, 0.9231, 0.7516, 0.9419, 0.7128, 0.9419, 0.7128, 0.9231, 0.7516, 0.9422, 0.7467, 0.9178, 0.6789, 0.9191, 0.7175, 0.9439, 0.6753, 0.9439, 0.6753, 0.9191, 0.7175, 0.9419, 0.7128, 0.9201, 0.6481, 0.9178, 0.6789, 0.9482, 0.6457, 0.9178, 0.6789, 0.9439, 0.6753, 0.9482, 0.6457, 0.9252, 0.6211, 0.9201, 0.6481, 0.9546, 0.6191, 0.9482, 0.6457, 0.9546, 0.6191, 0.9201, 0.6481, 0.1695, 0.836, 0.137, 0.8534, 0.1815, 0.8515, 0.1476, 0.8647, 0.1815, 0.8515, 0.137, 0.8534, 0.137, 0.8534, 0.1109, 0.8701, 0.1476, 0.8647, 0.1476, 0.8647, 0.1109, 0.8701, 0.1192, 0.8778, 0.1476, 0.8647, 0.1192, 0.8778, 0.1561, 0.8774, 0.1561, 0.8774, 0.1192, 0.8778, 0.126, 0.8865, 0.1815, 0.8515, 0.1476, 0.8647, 0.191, 0.868, 0.191, 0.868, 0.1476, 0.8647, 0.1561, 0.8774, 0.07779, 0.8892, 0.07517, 0.8963, 0.08498, 0.8916, 0.07517, 0.8963, 0.08059, 0.8966, 0.08498, 0.8916, 0.08854, 0.8715, 0.08177, 0.8818, 0.1003, 0.8781, 0.09065, 0.8864, 0.1003, 0.8781, 0.08177, 0.8818, 0.1182, 0.9015, 0.1048, 0.9028, 0.1204, 0.9135, 0.1204, 0.9135, 0.1048, 0.9028, 0.1062, 0.9118, 0.07592, 0.902, 0.09507, 0.9103, 0.08701, 0.9049, 0.09565, 0.9039, 0.08701, 0.9049, 0.09507, 0.9103, 0.07592, 0.902, 0.07517, 0.8963, 0.06997, 0.8882, 0.07517, 0.8963, 0.07779, 0.8892, 0.06997, 0.8882, 0.0751, 0.8666, 0.07176, 0.8785, 0.08854, 0.8715, 0.08177, 0.8818, 0.08854, 0.8715, 0.07176, 0.8785, 0.191, 0.868, 0.1561, 0.8774, 0.2002, 0.8924, 0.1643, 0.8964, 0.2002, 0.8924, 0.1561, 0.8774, 0.1561, 0.8774, 0.126, 0.8865, 0.1643, 0.8964, 0.1643, 0.8964, 0.126, 0.8865, 0.1323, 0.9, 0.1003, 0.8781, 0.09065, 0.8864, 0.1073, 0.8839, 0.1073, 0.8839, 0.09065, 0.8864, 0.09652, 0.8899, 0.08261, 0.9011, 0.08898, 0.8949, 0.08059, 0.8966, 0.08498, 0.8916, 0.08059, 0.8966, 0.08898, 0.8949, 0.08261, 0.9011, 0.087, 0.8997, 0.08898, 0.8949, 0.087, 0.8997, 0.09318, 0.8976, 0.08898, 0.8949, 0.1007, 0.8951, 0.113, 0.8908, 0.09652, 0.8899, 0.113, 0.8908, 0.1073, 0.8839, 0.09652, 0.8899, 0.1178, 0.8396, 0.09652, 0.8612, 0.137, 0.8534, 0.137, 0.8534, 0.09652, 0.8612, 0.1109, 0.8701, 0.1465, 0.8171, 0.1178, 0.8396, 0.1695, 0.836, 0.1695, 0.836, 0.1178, 0.8396, 0.137, 0.8534, 0.2002, 0.8924, 0.1643, 0.8964, 0.2056, 0.9185, 0.169, 0.9172, 0.2056, 0.9185, 0.1643, 0.8964, 0.1643, 0.8964, 0.1323, 0.9, 0.169, 0.9172, 0.169, 0.9172, 0.1323, 0.9, 0.1354, 0.9149, 0.09433, 0.8289, 0.0797, 0.8545, 0.1178, 0.8396, 0.1178, 0.8396, 0.0797, 0.8545, 0.09652, 0.8612, 0.1168, 0.8024, 0.09433, 0.8289, 0.1465, 0.8171, 0.1465, 0.8171, 0.09433, 0.8289, 0.1178, 0.8396, 0.113, 0.8908, 0.1007, 0.8951, 0.1182, 0.9015, 0.1182, 0.9015, 0.1007, 0.8951, 0.1048, 0.9028, 0.09565, 0.9039, 0.09318, 0.8976, 0.08701, 0.9049, 0.09318, 0.8976, 0.087, 0.8997, 0.08701, 0.9049, 0.3502, 0.7818, 0.3078, 0.7867, 0.3528, 0.819, 0.3528, 0.819, 0.3078, 0.7867, 0.3147, 0.8197, 0.2737, 0.8254, 0.3147, 0.8197, 0.2643, 0.798, 0.3078, 0.7867, 0.2643, 0.798, 0.3147, 0.8197, 0.2809, 0.8523, 0.3198, 0.8511, 0.2737, 0.8254, 0.2737, 0.8254, 0.3198, 0.8511, 0.3147, 0.8197, 0.3528, 0.819, 0.3147, 0.8197, 0.3552, 0.8534, 0.3198, 0.8511, 0.3552, 0.8534, 0.3147, 0.8197, 0.2237, 0.8376, 0.2737, 0.8254, 0.2116, 0.8172, 0.2737, 0.8254, 0.2643, 0.798, 0.2116, 0.8172, 0.2116, 0.8172, 0.1695, 0.836, 0.2237, 0.8376, 0.2237, 0.8376, 0.1695, 0.836, 0.1815, 0.8515, 0.2237, 0.8376, 0.1815, 0.8515, 0.2329, 0.8588, 0.2329, 0.8588, 0.1815, 0.8515, 0.191, 0.868, 0.2737, 0.8254, 0.2237, 0.8376, 0.2809, 0.8523, 0.2809, 0.8523, 0.2237, 0.8376, 0.2329, 0.8588, 0.2643, 0.798, 0.3078, 0.7867, 0.2415, 0.7591, 0.2415, 0.7591, 0.3078, 0.7867, 0.2891, 0.7341, 0.3446, 0.7101, 0.2891, 0.7341, 0.3502, 0.7818, 0.3078, 0.7867, 0.3502, 0.7818, 0.2891, 0.7341, 0.1865, 0.7911, 0.1465, 0.8171, 0.2116, 0.8172, 0.2116, 0.8172, 0.1465, 0.8171, 0.1695, 0.836, 0.2415, 0.7591, 0.1865, 0.7911, 0.2643, 0.798, 0.2643, 0.798, 0.1865, 0.7911, 0.2116, 0.8172, 0.3595, 0.9025, 0.3252, 0.8936, 0.3542, 0.9462, 0.3542, 0.9462, 0.3252, 0.8936, 0.327, 0.9338, 0.3252, 0.8936, 0.288, 0.8891, 0.327, 0.9338, 0.288, 0.8891, 0.2917, 0.9253, 0.327, 0.9338, 0.2415, 0.7591, 0.2891, 0.7341, 0.2015, 0.7287, 0.2015, 0.7287, 0.2891, 0.7341, 0.2443, 0.689, 0.2891, 0.7341, 0.3446, 0.7101, 0.2443, 0.689, 0.3446, 0.7101, 0.2867, 0.6372, 0.2443, 0.689, 0.288, 0.8891, 0.2417, 0.889, 0.2917, 0.9253, 0.247, 0.9202, 0.2917, 0.9253, 0.2417, 0.889, 0.2417, 0.889, 0.2002, 0.8924, 0.247, 0.9202, 0.247, 0.9202, 0.2002, 0.8924, 0.2056, 0.9185, 0.151, 0.771, 0.1168, 0.8024, 0.1865, 0.7911, 0.1865, 0.7911, 0.1168, 0.8024, 0.1465, 0.8171, 0.2015, 0.7287, 0.151, 0.771, 0.2415, 0.7591, 0.2415, 0.7591, 0.151, 0.771, 0.1865, 0.7911, 0.2809, 0.8523, 0.2329, 0.8588, 0.288, 0.8891, 0.2417, 0.889, 0.288, 0.8891, 0.2329, 0.8588, 0.2329, 0.8588, 0.191, 0.868, 0.2417, 0.889, 0.2417, 0.889, 0.191, 0.868, 0.2002, 0.8924, 0.3552, 0.8534, 0.3198, 0.8511, 0.3595, 0.9025, 0.3595, 0.9025, 0.3198, 0.8511, 0.3252, 0.8936, 0.3198, 0.8511, 0.2809, 0.8523, 0.3252, 0.8936, 0.2809, 0.8523, 0.288, 0.8891, 0.3252, 0.8936, 0.1361, 0.1771, 0.1317, 0.1413, 0.1181, 0.1833, 0.118, 0.1492, 0.1181, 0.1833, 0.1317, 0.1413, 0.1157, 0.1205, 0.118, 0.1492, 0.1264, 0.1127, 0.118, 0.1492, 0.1317, 0.1413, 0.1264, 0.1127, 0.118, 0.1492, 0.1157, 0.1205, 0.104, 0.1552, 0.104, 0.1552, 0.1157, 0.1205, 0.1048, 0.1266, 0.1181, 0.1833, 0.118, 0.1492, 0.1006, 0.1878, 0.1006, 0.1878, 0.118, 0.1492, 0.104, 0.1552, 0.1505, 0.1251, 0.1405, 0.09825, 0.1317, 0.1413, 0.1317, 0.1413, 0.1405, 0.09825, 0.1264, 0.1127, 0.1619, 0.1621, 0.1505, 0.1251, 0.1361, 0.1771, 0.1361, 0.1771, 0.1505, 0.1251, 0.1317, 0.1413, 0.1264, 0.1127, 0.1206, 0.09032, 0.1157, 0.1205, 0.1206, 0.09032, 0.1126, 0.09711, 0.1157, 0.1205, 0.1206, 0.09032, 0.1139, 0.07207, 0.1126, 0.09711, 0.1139, 0.07207, 0.1083, 0.07752, 0.1126, 0.09711, 0.1126, 0.09711, 0.1083, 0.07752, 0.1041, 0.1027, 0.1083, 0.07752, 0.1025, 0.08217, 0.1041, 0.1027, 0.1157, 0.1205, 0.1126, 0.09711, 0.1048, 0.1266, 0.1126, 0.09711, 0.1041, 0.1027, 0.1048, 0.1266, 0.1139, 0.07207, 0.11, 0.06442, 0.1083, 0.07752, 0.1083, 0.07752, 0.11, 0.06442, 0.1058, 0.06917, 0.1002, 0.05617, 0.1029, 0.0615, 0.1023, 0.0534, 0.1054, 0.05745, 0.1023, 0.0534, 0.1029, 0.0615, 0.1029, 0.0615, 0.1002, 0.05617, 0.09968, 0.06466, 0.1002, 0.05617, 0.09876, 0.05944, 0.09968, 0.06466, 0.1083, 0.07752, 0.1058, 0.06917, 0.1025, 0.08217, 0.1013, 0.07318, 0.1025, 0.08217, 0.1058, 0.06917, 0.1311, 0.07836, 0.121, 0.06305, 0.1206, 0.09032, 0.121, 0.06305, 0.1139, 0.07207, 0.1206, 0.09032, 0.1206, 0.09032, 0.1264, 0.1127, 0.1311, 0.07836, 0.1311, 0.07836, 0.1264, 0.1127, 0.1405, 0.09825, 0.1091, 0.052, 0.1046, 0.04899, 0.1054, 0.05745, 0.1046, 0.04899, 0.1023, 0.0534, 0.1054, 0.05745, 0.121, 0.06305, 0.1154, 0.05705, 0.1139, 0.07207, 0.1154, 0.05705, 0.11, 0.06442, 0.1139, 0.07207, 0.1025, 0.08217, 0.1013, 0.07318, 0.09378, 0.08686, 0.09378, 0.08686, 0.1013, 0.07318, 0.09449, 0.07738, 0.09548, 0.06261, 0.09506, 0.06846, 0.09876, 0.05944, 0.09968, 0.06466, 0.09876, 0.05944, 0.09506, 0.06846, 0.1048, 0.1266, 0.1041, 0.1027, 0.08912, 0.1326, 0.1041, 0.1027, 0.09188, 0.1082, 0.08912, 0.1326, 0.1041, 0.1027, 0.1025, 0.08217, 0.09188, 0.1082, 0.1025, 0.08217, 0.09378, 0.08686, 0.09188, 0.1082, 0.08912, 0.1326, 0.09188, 0.1082, 0.073, 0.136, 0.09188, 0.1082, 0.07899, 0.1115, 0.073, 0.136, 0.09188, 0.1082, 0.09378, 0.08686, 0.07899, 0.1115, 0.09378, 0.08686, 0.08445, 0.08956, 0.07899, 0.1115, 0.1407, 0.06403, 0.1274, 0.05284, 0.1311, 0.07836, 0.1274, 0.05284, 0.121, 0.06305, 0.1311, 0.07836, 0.1533, 0.07987, 0.1407, 0.06403, 0.1405, 0.09825, 0.1407, 0.06403, 0.1311, 0.07836, 0.1405, 0.09825, 0.09378, 0.08686, 0.09449, 0.07738, 0.08445, 0.08956, 0.08445, 0.08956, 0.09449, 0.07738, 0.08707, 0.07971, 0.09174, 0.063, 0.08962, 0.07036, 0.09548, 0.06261, 0.09506, 0.06846, 0.09548, 0.06261, 0.08962, 0.07036, 0.1131, 0.0464, 0.1073, 0.0446, 0.1091, 0.052, 0.1073, 0.0446, 0.1046, 0.04899, 0.1091, 0.052, 0.1274, 0.05284, 0.1204, 0.04907, 0.121, 0.06305, 0.1154, 0.05705, 0.121, 0.06305, 0.1204, 0.04907, 0.05683, 0.2392, 0.06784, 0.217, 0.02966, 0.234, 0.02966, 0.234, 0.06784, 0.217, 0.04219, 0.2171, 0.06784, 0.217, 0.07691, 0.192, 0.04219, 0.2171, 0.07691, 0.192, 0.05422, 0.1937, 0.04219, 0.2171, 0.201, 0.1658, 0.1844, 0.1359, 0.171, 0.1955, 0.1844, 0.1359, 0.1619, 0.1621, 0.171, 0.1955, 0.1792, 0.2336, 0.2209, 0.1955, 0.171, 0.1955, 0.171, 0.1955, 0.2209, 0.1955, 0.201, 0.1658, 0.1357, 0.2369, 0.1375, 0.2077, 0.1115, 0.2377, 0.1115, 0.2377, 0.1375, 0.2077, 0.116, 0.2119, 0.1375, 0.2077, 0.1361, 0.1771, 0.116, 0.2119, 0.1361, 0.1771, 0.1181, 0.1833, 0.116, 0.2119, 0.116, 0.2119, 0.1181, 0.1833, 0.09533, 0.2145, 0.1181, 0.1833, 0.1006, 0.1878, 0.09533, 0.2145, 0.1115, 0.2377, 0.116, 0.2119, 0.08877, 0.2382, 0.09533, 0.2145, 0.08877, 0.2382, 0.116, 0.2119, 0.171, 0.1955, 0.1619, 0.1621, 0.1375, 0.2077, 0.1619, 0.1621, 0.1361, 0.1771, 0.1375, 0.2077, 0.1792, 0.2336, 0.171, 0.1955, 0.1357, 0.2369, 0.1375, 0.2077, 0.1357, 0.2369, 0.171, 0.1955, 0.1006, 0.1878, 0.104, 0.1552, 0.07691, 0.192, 0.08467, 0.1607, 0.07691, 0.192, 0.104, 0.1552, 0.104, 0.1552, 0.1048, 0.1266, 0.08467, 0.1607, 0.08467, 0.1607, 0.1048, 0.1266, 0.08912, 0.1326, 0.08877, 0.2382, 0.09533, 0.2145, 0.05683, 0.2392, 0.05683, 0.2392, 0.09533, 0.2145, 0.06784, 0.217, 0.09533, 0.2145, 0.1006, 0.1878, 0.06784, 0.217, 0.1006, 0.1878, 0.07691, 0.192, 0.06784, 0.217, 0.6469, 0.1917, 0.6538, 0.1781, 0.6362, 0.1699, 0.6362, 0.1699, 0.6538, 0.1781, 0.6471, 0.1606, 0.6538, 0.1781, 0.66, 0.1673, 0.6471, 0.1606, 0.66, 0.1673, 0.6565, 0.1562, 0.6471, 0.1606, 0.67, 0.1919, 0.6714, 0.1777, 0.6469, 0.1917, 0.6469, 0.1917, 0.6714, 0.1777, 0.6538, 0.1781, 0.6714, 0.1777, 0.6707, 0.1677, 0.6538, 0.1781, 0.6707, 0.1677, 0.66, 0.1673, 0.6538, 0.1781, 0.6644, 0.2198, 0.6575, 0.2521, 0.6936, 0.1992, 0.6575, 0.2521, 0.6953, 0.2326, 0.6936, 0.1992, 0.6676, 0.205, 0.6644, 0.2198, 0.6921, 0.1838, 0.6936, 0.1992, 0.6921, 0.1838, 0.6644, 0.2198, 0.6456, 0.1392, 0.6595, 0.1387, 0.663, 0.1127, 0.663, 0.1127, 0.6595, 0.1387, 0.6825, 0.1325, 0.6825, 0.1325, 0.6595, 0.1387, 0.6749, 0.1432, 0.6595, 0.1387, 0.6648, 0.146, 0.6749, 0.1432, 0.6936, 0.1992, 0.6953, 0.2326, 0.7188, 0.1629, 0.6953, 0.2326, 0.7288, 0.1969, 0.7188, 0.1629, 0.6921, 0.1838, 0.6936, 0.1992, 0.7114, 0.1472, 0.7188, 0.1629, 0.7114, 0.1472, 0.6936, 0.1992, 0.6164, 0.1541, 0.5863, 0.1759, 0.6159, 0.193, 0.5863, 0.1759, 0.5937, 0.2205, 0.6159, 0.193, 0.6318, 0.1446, 0.6164, 0.1541, 0.6266, 0.1803, 0.6159, 0.193, 0.6266, 0.1803, 0.6164, 0.1541, 0.9738, 0.5742, 0.9857, 0.5512, 0.9462, 0.5735, 0.9857, 0.5512, 0.962, 0.5511, 0.9462, 0.5735, 0.04852, 0.3067, 0.06687, 0.2847, 0.02453, 0.3046, 0.02453, 0.3046, 0.06687, 0.2847, 0.03852, 0.2821, 0.06687, 0.2847, 0.08244, 0.2564, 0.03852, 0.2821, 0.03852, 0.2821, 0.08244, 0.2564, 0.05261, 0.2555, 0.9397, 0.5453, 0.9256, 0.5384, 0.9198, 0.5679, 0.9256, 0.5384, 0.9022, 0.5603, 0.9198, 0.5679, 0.9397, 0.5453, 0.9198, 0.5679, 0.962, 0.5511, 0.9462, 0.5735, 0.962, 0.5511, 0.9198, 0.5679, 0.8429, 0.5837, 0.8163, 0.5414, 0.8201, 0.6182, 0.7764, 0.5781, 0.8201, 0.6182, 0.8163, 0.5414, 0.8163, 0.5414, 0.8429, 0.5837, 0.8809, 0.5403, 0.8163, 0.5414, 0.7664, 0.5297, 0.7764, 0.5781, 0.9022, 0.5603, 0.8809, 0.5403, 0.8782, 0.5958, 0.8809, 0.5403, 0.8429, 0.5837, 0.8782, 0.5958, 0.9256, 0.5384, 0.916, 0.5217, 0.9022, 0.5603, 0.9022, 0.5603, 0.916, 0.5217, 0.8809, 0.5403, 0.06538, 0.3111, 0.08103, 0.3179, 0.08689, 0.2892, 0.08103, 0.3179, 0.1072, 0.2965, 0.08689, 0.2892, 0.06687, 0.2847, 0.04852, 0.3067, 0.08689, 0.2892, 0.04852, 0.3067, 0.06538, 0.3111, 0.08689, 0.2892, 0.1792, 0.2336, 0.1677, 0.2675, 0.2276, 0.2564, 0.2276, 0.2564, 0.1677, 0.2675, 0.2101, 0.3002, 0.1677, 0.2675, 0.1372, 0.3165, 0.2101, 0.3002, 0.2101, 0.3002, 0.2677, 0.2894, 0.2276, 0.2564, 0.1072, 0.2965, 0.1372, 0.3165, 0.129, 0.2606, 0.1372, 0.3165, 0.1677, 0.2675, 0.129, 0.2606, 0.1372, 0.3165, 0.1072, 0.2965, 0.09497, 0.3351, 0.1072, 0.2965, 0.08103, 0.3179, 0.09497, 0.3351, 0.4267, 0.8434, 0.4554, 0.868, 0.4355, 0.8139, 0.4554, 0.868, 0.4634, 0.8456, 0.4355, 0.8139, 0.4219, 0.8725, 0.4507, 0.8916, 0.4267, 0.8434, 0.4507, 0.8916, 0.4554, 0.868, 0.4267, 0.8434, 0.3948, 0.7258, 0.4464, 0.6637, 0.3446, 0.7101, 0.3829, 0.6232, 0.3446, 0.7101, 0.4464, 0.6637, 0.4639, 0.7677, 0.4464, 0.6637, 0.3948, 0.7258, 0.4464, 0.6637, 0.4465, 0.5767, 0.3829, 0.6232, 0.4355, 0.8139, 0.4639, 0.7677, 0.3847, 0.7875, 0.4639, 0.7677, 0.3948, 0.7258, 0.3847, 0.7875, 0.4639, 0.7677, 0.4355, 0.8139, 0.4858, 0.8218, 0.4355, 0.8139, 0.4634, 0.8456, 0.4858, 0.8218, 0.4196, 0.9137, 0.4495, 0.9245, 0.4219, 0.8725, 0.4495, 0.9245, 0.4507, 0.8916, 0.4219, 0.8725, 0.8201, 0.6182, 0.8684, 0.6207, 0.8429, 0.5837, 0.8684, 0.6207, 0.8782, 0.5958, 0.8429, 0.5837, 0.08244, 0.2564, 0.08877, 0.2382, 0.05261, 0.2555, 0.08877, 0.2382, 0.05683, 0.2392, 0.05261, 0.2555, 0.129, 0.2606, 0.1677, 0.2675, 0.1357, 0.2369, 0.1792, 0.2336, 0.1357, 0.2369, 0.1677, 0.2675, 0.3847, 0.7875, 0.3948, 0.7258, 0.3502, 0.7818, 0.3446, 0.7101, 0.3502, 0.7818, 0.3948, 0.7258, 0.6376, 0.7037, 0.7032, 0.6942, 0.6681, 0.6497, 0.621, 0.6013, 0.5878, 0.6661, 0.6681, 0.6497, 0.6681, 0.6497, 0.5878, 0.6661, 0.6376, 0.7037, 0.6376, 0.7037, 0.5878, 0.6661, 0.568, 0.7628, 0.5218, 0.8728, 0.5214, 0.9039, 0.538, 0.8893, 0.5214, 0.9039, 0.5325, 0.9196, 0.538, 0.8893, 0.538, 0.8893, 0.5468, 0.8372, 0.5218, 0.8728, 0.5468, 0.8372, 0.5225, 0.8211, 0.5218, 0.8728, 0.5225, 0.8211, 0.4858, 0.8218, 0.5218, 0.8728, 0.4858, 0.8218, 0.4959, 0.8667, 0.5218, 0.8728, 0.5218, 0.8728, 0.4959, 0.8667, 0.5214, 0.9039, 0.4959, 0.8667, 0.5068, 0.9026, 0.5214, 0.9039, 0.568, 0.7628, 0.523, 0.7545, 0.5468, 0.8372, 0.5225, 0.8211, 0.5468, 0.8372, 0.523, 0.7545, 0.523, 0.7545, 0.4639, 0.7677, 0.5225, 0.8211, 0.4639, 0.7677, 0.4858, 0.8218, 0.5225, 0.8211, 0.4858, 0.8218, 0.4634, 0.8456, 0.4959, 0.8667, 0.3836, 0.9021, 0.3891, 0.9369, 0.4196, 0.9137, 0.3836, 0.9021, 0.3595, 0.9025, 0.3891, 0.9369, 0.3595, 0.9025, 0.3738, 0.9417, 0.3891, 0.9369, 0.2636, 0.4767, 0.3025, 0.429, 0.2233, 0.4194, 0.1435, 0.3593, 0.09021, 0.3639, 0.1299, 0.3885, 0.09021, 0.3639, 0.07377, 0.3836, 0.1299, 0.3885, 0.09021, 0.3639, 0.1435, 0.3593, 0.09497, 0.3351, 0.1372, 0.3165, 0.09497, 0.3351, 0.1435, 0.3593, 0.05074, 0.3672, 0.02628, 0.3685, 0.03504, 0.3817, 0.02628, 0.3685, 0.01219, 0.3789, 0.03504, 0.3817, 0.09021, 0.3639, 0.05074, 0.3672, 0.07377, 0.3836, 0.03504, 0.3817, 0.07377, 0.3836, 0.05074, 0.3672, 0.09021, 0.3639, 0.09497, 0.3351, 0.05074, 0.3672, 0.09497, 0.3351, 0.06099, 0.3445, 0.05074, 0.3672, 0.05074, 0.3672, 0.06099, 0.3445, 0.02628, 0.3685, 0.06099, 0.3445, 0.03085, 0.3552, 0.02628, 0.3685, 0.09497, 0.3351, 0.08103, 0.3179, 0.06099, 0.3445, 0.8871, 0.4997, 0.9035, 0.4709, 0.8378, 0.494, 0.9035, 0.4709, 0.8731, 0.4546, 0.8378, 0.494, 0.956, 0.491, 0.978, 0.4864, 0.9682, 0.4747, 0.978, 0.4864, 0.9887, 0.4756, 0.9682, 0.4747, 0.9248, 0.4941, 0.956, 0.491, 0.9392, 0.4739, 0.9682, 0.4747, 0.9392, 0.4739, 0.956, 0.491, 0.9471, 0.5118, 0.956, 0.491, 0.916, 0.5217, 0.9248, 0.4941, 0.916, 0.5217, 0.956, 0.491, 0.956, 0.491, 0.9471, 0.5118, 0.978, 0.4864, 0.9471, 0.5118, 0.9769, 0.498, 0.978, 0.4864, 0.8871, 0.4997, 0.9248, 0.4941, 0.9035, 0.4709, 0.9248, 0.4941, 0.9392, 0.4739, 0.9035, 0.4709, 0.8871, 0.4997, 0.8809, 0.5403, 0.9248, 0.4941, 0.8809, 0.5403, 0.916, 0.5217, 0.9248, 0.4941, 0.916, 0.5217, 0.9256, 0.5384, 0.9471, 0.5118, 0.66, 0.1673, 0.6707, 0.1677, 0.667, 0.156, 0.6676, 0.205, 0.67, 0.1919, 0.6408, 0.2042, 0.67, 0.1919, 0.6469, 0.1917, 0.6408, 0.2042, 0.6408, 0.2042, 0.6469, 0.1917, 0.6266, 0.1803, 0.6266, 0.1803, 0.6469, 0.1917, 0.6362, 0.1699, 0.6266, 0.1803, 0.6362, 0.1699, 0.6318, 0.1446, 0.6318, 0.1446, 0.6362, 0.1699, 0.6456, 0.1392, 0.6318, 0.1446, 0.6456, 0.1392, 0.6455, 0.1126, 0.6455, 0.1126, 0.6456, 0.1392, 0.663, 0.1127, 0.7114, 0.1472, 0.7004, 0.1362, 0.6921, 0.1838, 0.6921, 0.1838, 0.7004, 0.1362, 0.6894, 0.1713, 0.6921, 0.1838, 0.6894, 0.1713, 0.6676, 0.205, 0.6676, 0.205, 0.6894, 0.1713, 0.67, 0.1919, 0.1192, 0.8778, 0.1073, 0.8839, 0.126, 0.8865, 0.113, 0.8908, 0.126, 0.8865, 0.1073, 0.8839, 0.1109, 0.8701, 0.1003, 0.8781, 0.1192, 0.8778, 0.1192, 0.8778, 0.1003, 0.8781, 0.1073, 0.8839, 0.09652, 0.8612, 0.08854, 0.8715, 0.1109, 0.8701, 0.08854, 0.8715, 0.1003, 0.8781, 0.1109, 0.8701, 0.0797, 0.8545, 0.0751, 0.8666, 0.09652, 0.8612, 0.0751, 0.8666, 0.08854, 0.8715, 0.09652, 0.8612, 0.1323, 0.9, 0.1182, 0.9015, 0.1354, 0.9149, 0.1354, 0.9149, 0.1182, 0.9015, 0.1204, 0.9135, 0.126, 0.8865, 0.113, 0.8908, 0.1323, 0.9, 0.1323, 0.9, 0.113, 0.8908, 0.1182, 0.9015, 0.09652, 0.8899, 0.08898, 0.8949, 0.1007, 0.8951, 0.08898, 0.8949, 0.09318, 0.8976, 0.1007, 0.8951, 0.08898, 0.8949, 0.09652, 0.8899, 0.08498, 0.8916, 0.09065, 0.8864, 0.08498, 0.8916, 0.09652, 0.8899, 0.08177, 0.8818, 0.07779, 0.8892, 0.09065, 0.8864, 0.07779, 0.8892, 0.08498, 0.8916, 0.09065, 0.8864, 0.07176, 0.8785, 0.06997, 0.8882, 0.08177, 0.8818, 0.06997, 0.8882, 0.07779, 0.8892, 0.08177, 0.8818, 0.09507, 0.9103, 0.1062, 0.9118, 0.09565, 0.9039, 0.1048, 0.9028, 0.09565, 0.9039, 0.1062, 0.9118, 0.09565, 0.9039, 0.1048, 0.9028, 0.09318, 0.8976, 0.1007, 0.8951, 0.09318, 0.8976, 0.1048, 0.9028, 0.934, 0.8464, 0.9307, 0.8394, 0.9303, 0.8468, 0.9276, 0.8423, 0.9303, 0.8468, 0.9307, 0.8394, 0.934, 0.8464, 0.935, 0.8422, 0.9307, 0.8394, 0.935, 0.8422, 0.9355, 0.8363, 0.9307, 0.8394, 0.9355, 0.8363, 0.935, 0.8422, 0.9378, 0.8453, 0.9378, 0.8453, 0.941, 0.8415, 0.9355, 0.8363, 0.941, 0.8415, 0.9411, 0.8348, 0.9355, 0.8363, 0.9331, 0.8544, 0.924, 0.8554, 0.9289, 0.8609, 0.924, 0.8554, 0.923, 0.86, 0.9289, 0.8609, 0.9331, 0.8544, 0.9302, 0.8518, 0.924, 0.8554, 0.9302, 0.8518, 0.9253, 0.8485, 0.924, 0.8554, 0.9253, 0.8485, 0.9302, 0.8518, 0.9276, 0.8423, 0.9302, 0.8518, 0.9303, 0.8468, 0.9276, 0.8423, 0.9191, 0.8279, 0.9244, 0.8368, 0.9241, 0.8228, 0.9241, 0.8228, 0.9244, 0.8368, 0.9277, 0.8324, 0.9241, 0.8228, 0.9277, 0.8324, 0.9327, 0.8178, 0.9344, 0.8286, 0.9327, 0.8178, 0.9277, 0.8324, 0.9327, 0.8178, 0.9344, 0.8286, 0.9417, 0.8155, 0.9411, 0.8273, 0.9417, 0.8155, 0.9344, 0.8286, 0.9076, 0.856, 0.9172, 0.8583, 0.9093, 0.848, 0.9093, 0.848, 0.9172, 0.8583, 0.9177, 0.8522, 0.9093, 0.848, 0.9177, 0.8522, 0.9134, 0.8371, 0.9205, 0.8439, 0.9134, 0.8371, 0.9177, 0.8522, 0.9134, 0.8371, 0.9205, 0.8439, 0.9191, 0.8279, 0.9244, 0.8368, 0.9191, 0.8279, 0.9205, 0.8439, 0.09626, 0.05339, 0.1002, 0.05617, 0.09863, 0.05167, 0.1023, 0.0534, 0.09863, 0.05167, 0.1002, 0.05617, 0.09626, 0.05339, 0.09816, 0.05601, 0.1002, 0.05617, 0.09816, 0.05601, 0.09876, 0.05944, 0.1002, 0.05617, 0.09548, 0.06261, 0.09876, 0.05944, 0.09582, 0.05724, 0.09876, 0.05944, 0.09816, 0.05601, 0.09582, 0.05724, 0.09919, 0.05078, 0.09174, 0.063, 0.09582, 0.05724, 0.09174, 0.063, 0.09548, 0.06261, 0.09582, 0.05724, 0.09919, 0.05078, 0.101, 0.04937, 0.1073, 0.0446, 0.101, 0.04937, 0.1046, 0.04899, 0.1073, 0.0446, 0.1046, 0.04899, 0.101, 0.04937, 0.1023, 0.0534, 0.101, 0.04937, 0.09863, 0.05167, 0.1023, 0.0534, 0.11, 0.06442, 0.1054, 0.05745, 0.1058, 0.06917, 0.1058, 0.06917, 0.1054, 0.05745, 0.1029, 0.0615, 0.09968, 0.06466, 0.1013, 0.07318, 0.1029, 0.0615, 0.1013, 0.07318, 0.1058, 0.06917, 0.1029, 0.0615, 0.1013, 0.07318, 0.09968, 0.06466, 0.09449, 0.07738, 0.09449, 0.07738, 0.09968, 0.06466, 0.09506, 0.06846, 0.09449, 0.07738, 0.09506, 0.06846, 0.08707, 0.07971, 0.08707, 0.07971, 0.09506, 0.06846, 0.08962, 0.07036, 0.1204, 0.04907, 0.1131, 0.0464, 0.1154, 0.05705, 0.1091, 0.052, 0.1154, 0.05705, 0.1131, 0.0464, 0.1154, 0.05705, 0.1091, 0.052, 0.11, 0.06442, 0.1054, 0.05745, 0.11, 0.06442, 0.1091, 0.052])
me_0x0775929d_gmdl.materials.append(mat_material_001)
me_0x0775929d_gmdl.use_remesh_fix_poles = True
me_0x0775929d_gmdl.use_remesh_preserve_attributes = False
me_0x0775929d_gmdl.update()
arm_armature = bpy.data.armatures.new('Armature')  # bones are not reproduced

# ---- objects
ob_1_lfbone1 = bpy.data.objects.new('1 LFBONE1', me_0x0775929d_gmdl)
ob_armature = bpy.data.objects.new('Armature', arm_armature)

# ---- transforms, parenting, visibility, modifiers, constraints
ob_1_lfbone1.parent = ob_armature
ob_1_lfbone1.location = (0.0, 0.0, 0.0)
_vg = ob_1_lfbone1.vertex_groups.new(name='Bone')
for _i, _w in zip([0, 1, 2, 3, 4, 5, 6, 7, 8, 9, 10, 11, 12, 13, 14, 15, 16, 17, 18, 19, 20, 21, 22, 23, 24, 25, 26, 27, 28, 29, 30, 31, 32, 33, 34, 35, 36, 37, 38, 39, 40, 41, 42, 43, 44, 45, 46, 47, 48, 49, 50, 51, 52, 53, 54, 55, 56, 57, 58, 59, 60, 61, 62, 63, 64, 65, 66, 67, 68, 69, 70, 71, 72, 73, 74, 75, 76, 77, 78, 79, 80, 81, 82, 83, 84, 85, 86, 87, 88, 89, 90, 91, 92, 93, 94, 95, 96, 97, 98, 99, 100, 101, 102, 103, 104, 105, 106, 107, 108, 109, 110, 111, 112, 113, 114, 115, 116, 117, 118, 119, 120, 121, 122, 123, 124, 125, 126, 127, 128, 129, 130, 131, 132, 133, 134, 135, 136, 137, 138, 139, 140, 141, 142, 143, 144, 145, 146, 147, 148, 149, 150, 151, 152, 153, 154, 155, 156, 157, 158, 159, 160, 161, 162, 163, 164, 165, 166, 167, 168, 169, 170, 171, 172, 173, 174, 175, 176, 177, 178, 179, 180, 181, 182, 183, 184, 185, 186, 187, 188, 189, 190, 191, 192, 193, 194, 195, 196, 197, 198, 199, 200, 201, 202, 203, 204, 205, 206, 207, 208, 209, 210, 211, 212, 213, 214, 215, 216, 217, 218, 219, 220, 221, 222, 223, 224, 225, 226, 227, 228, 229, 230, 231, 232, 233, 234, 235, 236, 237, 238, 239, 240, 241, 242, 243, 244, 245, 246, 247, 248, 249, 250, 251, 252, 253, 254, 255, 256, 257, 258, 259, 260, 261, 262, 263, 264, 265, 266, 267, 268, 269, 270, 271, 272, 273, 274, 275, 276, 277, 278, 279, 280, 281, 282, 283, 284, 285, 286, 287, 288, 289, 290, 291, 292, 293, 294, 295, 296, 297, 298, 299, 300, 301, 302, 303, 304, 305, 306, 307, 308, 309, 310, 311, 312, 313, 314, 315, 316, 317, 318, 319, 320, 321, 322, 323, 324, 325, 326, 327, 328, 329, 330, 331, 332, 333, 334, 335, 336, 337, 338, 339, 340, 341, 342, 343, 344, 345, 346, 347, 348, 349, 350, 351, 352, 353, 354, 355, 356, 357, 358, 359, 360, 361, 362, 363, 364, 365, 366, 367, 368, 369, 370, 371, 372, 373, 374, 375, 376, 377, 378, 379, 380, 381, 382, 383, 384, 385, 386, 387, 388, 389, 390, 391, 392, 393, 394, 395, 396, 397, 398, 399, 400, 401, 402, 403, 404, 405, 406, 407, 408, 409, 410, 411, 412, 413, 414, 415, 416, 417, 418, 419, 420, 421], [1.0, 1.0, 1.0, 1.0, 1.0, 1.0, 1.0, 1.0, 1.0, 1.0, 1.0, 1.0, 1.0, 1.0, 1.0, 1.0, 1.0, 1.0, 1.0, 1.0, 1.0, 1.0, 1.0, 1.0, 1.0, 1.0, 1.0, 1.0, 1.0, 1.0, 1.0, 1.0, 1.0, 1.0, 1.0, 1.0, 1.0, 1.0, 1.0, 1.0, 1.0, 1.0, 1.0, 1.0, 1.0, 1.0, 1.0, 1.0, 1.0, 1.0, 1.0, 1.0, 1.0, 1.0, 1.0, 1.0, 1.0, 1.0, 1.0, 1.0, 1.0, 1.0, 1.0, 1.0, 1.0, 1.0, 1.0, 1.0, 1.0, 1.0, 1.0, 1.0, 1.0, 1.0, 1.0, 1.0, 1.0, 1.0, 1.0, 1.0, 1.0, 1.0, 1.0, 1.0, 1.0, 1.0, 1.0, 1.0, 1.0, 1.0, 1.0, 1.0, 1.0, 1.0, 1.0, 1.0, 1.0, 1.0, 1.0, 1.0, 1.0, 1.0, 1.0, 1.0, 1.0, 1.0, 1.0, 1.0, 1.0, 1.0, 1.0, 1.0, 1.0, 1.0, 1.0, 1.0, 1.0, 1.0, 1.0, 1.0, 1.0, 1.0, 1.0, 1.0, 1.0, 1.0, 1.0, 1.0, 1.0, 1.0, 1.0, 1.0, 1.0, 1.0, 1.0, 1.0, 1.0, 1.0, 1.0, 1.0, 1.0, 1.0, 1.0, 1.0, 1.0, 1.0, 1.0, 1.0, 1.0, 1.0, 1.0, 1.0, 1.0, 1.0, 1.0, 1.0, 1.0, 1.0, 1.0, 1.0, 1.0, 1.0, 1.0, 1.0, 1.0, 1.0, 1.0, 1.0, 1.0, 1.0, 1.0, 1.0, 1.0, 1.0, 1.0, 1.0, 1.0, 1.0, 1.0, 1.0, 1.0, 1.0, 1.0, 1.0, 1.0, 1.0, 1.0, 1.0, 1.0, 1.0, 1.0, 1.0, 1.0, 1.0, 1.0, 1.0, 1.0, 1.0, 1.0, 1.0, 1.0, 1.0, 1.0, 1.0, 1.0, 1.0, 1.0, 1.0, 1.0, 1.0, 1.0, 1.0, 1.0, 1.0, 1.0, 1.0, 1.0, 1.0, 1.0, 1.0, 1.0, 1.0, 1.0, 1.0, 1.0, 1.0, 1.0, 1.0, 1.0, 1.0, 1.0, 1.0, 1.0, 1.0, 1.0, 1.0, 1.0, 1.0, 1.0, 1.0, 1.0, 1.0, 1.0, 1.0, 1.0, 1.0, 1.0, 1.0, 1.0, 1.0, 1.0, 1.0, 1.0, 1.0, 1.0, 1.0, 1.0, 1.0, 1.0, 1.0, 1.0, 1.0, 1.0, 1.0, 1.0, 1.0, 1.0, 1.0, 1.0, 1.0, 1.0, 1.0, 1.0, 1.0, 1.0, 1.0, 1.0, 1.0, 1.0, 1.0, 1.0, 1.0, 1.0, 1.0, 1.0, 1.0, 1.0, 1.0, 1.0, 1.0, 1.0, 1.0, 1.0, 1.0, 1.0, 1.0, 1.0, 1.0, 1.0, 1.0, 1.0, 1.0, 1.0, 1.0, 1.0, 1.0, 1.0, 1.0, 1.0, 1.0, 1.0, 1.0, 1.0, 1.0, 1.0, 1.0, 1.0, 1.0, 1.0, 1.0, 1.0, 1.0, 1.0, 1.0, 1.0, 1.0, 1.0, 1.0, 1.0, 1.0, 1.0, 1.0, 1.0, 1.0, 1.0, 1.0, 1.0, 1.0, 1.0, 1.0, 1.0, 1.0, 1.0, 1.0, 1.0, 1.0, 1.0, 1.0, 1.0, 1.0, 1.0, 1.0, 1.0, 1.0, 1.0, 1.0, 1.0, 1.0, 1.0, 1.0, 1.0, 1.0, 1.0, 1.0, 1.0, 1.0, 1.0, 1.0, 1.0, 1.0, 1.0, 1.0, 1.0, 1.0, 1.0, 1.0, 1.0, 1.0, 1.0, 1.0, 1.0, 1.0, 1.0, 1.0, 1.0, 1.0, 1.0, 1.0, 1.0, 1.0, 1.0, 1.0, 1.0, 1.0, 1.0, 1.0, 1.0, 1.0, 1.0, 1.0, 1.0, 1.0, 1.0, 1.0, 1.0, 1.0, 1.0, 1.0, 1.0, 1.0, 1.0, 1.0, 1.0, 1.0, 1.0, 1.0, 1.0, 1.0, 1.0, 1.0, 1.0, 1.0]): _vg.add([_i], _w, 'REPLACE')
_m = ob_1_lfbone1.modifiers.new('Armature', 'ARMATURE')
_m.object = ob_armature
ob_armature.location = (0.0, 0.0, 0.0)

# ---- collection membership
col_collection.objects.link(ob_1_lfbone1)
col_collection.objects.link(ob_armature)

# ---- scene / render settings (as saved in the file)
scene.frame_start = 1; scene.frame_end = 250; scene.frame_set(30)
scene.render.engine = 'BLENDER_EEVEE_NEXT'
scene.cycles.sampling_pattern = 'TABULATED_SOBOL'
scene.cycles.use_light_tree = False
scene.view_settings.view_transform = 'Filmic'
bpy.context.view_layer.update()

# ---- added for rendering (the .blend has no active camera and no usable light): camera, sun
cam_auto = bpy.data.cameras.new('AutoCamera')
cam_auto.lens = 50.0
cam_auto.sensor_width = 36.0
cam_auto.clip_end = 1000.0
ob_auto_camera = bpy.data.objects.new('AutoCamera', cam_auto)
scene.collection.objects.link(ob_auto_camera)
ob_auto_camera.location = (6.08194, -9.16008, 4.38619)
ob_auto_camera.rotation_euler = (1.09748, -7.21219e-08, 0.694738)
scene.camera = ob_auto_camera
light_auto_sun = bpy.data.lights.new('AutoSun', 'SUN')
light_auto_sun.energy = 3.0
light_auto_sun.angle = 0.0523599
ob_auto_sun = bpy.data.objects.new('AutoSun', light_auto_sun)
scene.collection.objects.link(ob_auto_sun)
ob_auto_sun.rotation_euler = (0.872665, 0.174533, 0.523599)
bpy.context.view_layer.update()
